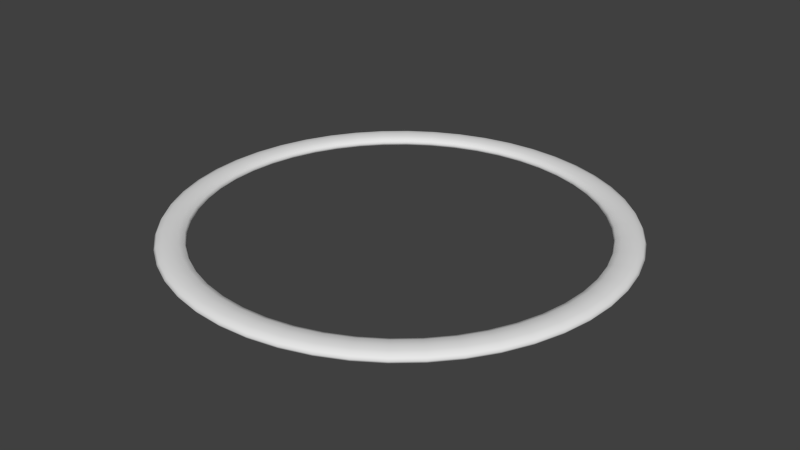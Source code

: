 # Source: checkpoint.blend  (saved by Blender 2.70.0; exported with 4.5.12 LTS)
import bpy
from mathutils import Matrix  # noqa: F401  (used for matrix-valued properties, if any)

bpy.ops.wm.read_factory_settings(use_empty=True)
scene = bpy.context.scene
scene.name = 'Scene'

# ---- collections
col_collection_1 = bpy.data.collections.new('Collection 1'); scene.collection.children.link(col_collection_1)

# ---- world
world_world = bpy.data.worlds.new('World'); scene.world = world_world
world_world.color = (0.05088, 0.05088, 0.05088)
world_world.use_sun_shadow = False
world_world.sun_shadow_jitter_overblur = 0.0
world_world.cycles.sampling_method = 'MANUAL'
world_world.cycles.sample_map_resolution = 256

# ---- meshes
me_torus_001 = bpy.data.meshes.new('Torus.001')
me_torus_001.from_pydata([(0.5082, 3.99e-07, 7.291e-10), (0.5038, 3.99e-07, 0.00665), (0.4916, 3.99e-07, 0.01152), (0.475, 3.99e-07, 0.0133), (0.4584, 3.99e-07, 0.01152), (0.4462, 3.99e-07, 0.00665), (0.4417, 3.99e-07, 7.291e-10), (0.4462, 3.99e-07, -0.00665), (0.4584, 3.99e-07, -0.01152), (0.475, 3.99e-07, -0.0133), (0.4916, 3.99e-07, -0.01152), (0.5038, 3.99e-07, -0.00665), (0.5039, 0.06634, 7.291e-10), (0.4995, 0.06576, 0.00665), (0.4874, 0.06417, 0.01152), (0.4709, 0.062, 0.0133), (0.4545, 0.05983, 0.01152), (0.4424, 0.05824, 0.00665), (0.438, 0.05766, 7.291e-10), (0.4424, 0.05824, -0.00665), (0.4545, 0.05983, -0.01152), (0.4709, 0.062, -0.0133), (0.4874, 0.06417, -0.01152), (0.4995, 0.06576, -0.00665), (0.4909, 0.1315, 7.291e-10), (0.4866, 0.1304, 0.00665), (0.4749, 0.1272, 0.01152), (0.4588, 0.1229, 0.0133), (0.4428, 0.1186, 0.01152), (0.431, 0.1155, 0.00665), (0.4267, 0.1143, 7.291e-10), (0.431, 0.1155, -0.00665), (0.4428, 0.1186, -0.01152), (0.4588, 0.1229, -0.0133), (0.4749, 0.1272, -0.01152), (0.4866, 0.1304, -0.00665), (0.4696, 0.1945, 7.291e-10), (0.4654, 0.1928, 0.00665), (0.4542, 0.1881, 0.01152), (0.4388, 0.1818, 0.0133), (0.4235, 0.1754, 0.01152), (0.4122, 0.1708, 0.00665), (0.4081, 0.1691, 7.291e-10), (0.4122, 0.1708, -0.00665), (0.4235, 0.1754, -0.01152), (0.4388, 0.1818, -0.0133), (0.4542, 0.1881, -0.01152), (0.4654, 0.1928, -0.00665), (0.4402, 0.2541, 7.291e-10), (0.4363, 0.2519, 0.00665), (0.4258, 0.2458, 0.01152), (0.4114, 0.2375, 0.0133), (0.397, 0.2292, 0.01152), (0.3864, 0.2231, 0.00665), (0.3826, 0.2209, 7.291e-10), (0.3864, 0.2231, -0.00665), (0.397, 0.2292, -0.01152), (0.4114, 0.2375, -0.0133), (0.4258, 0.2458, -0.01152), (0.4363, 0.2519, -0.00665), (0.4032, 0.3094, 7.291e-10), (0.3997, 0.3067, 0.00665), (0.39, 0.2993, 0.01152), (0.3768, 0.2892, 0.0133), (0.3637, 0.279, 0.01152), (0.354, 0.2716, 0.00665), (0.3505, 0.2689, 7.291e-10), (0.354, 0.2716, -0.00665), (0.3637, 0.279, -0.01152), (0.3768, 0.2892, -0.0133), (0.39, 0.2993, -0.01152), (0.3997, 0.3067, -0.00665), (0.3594, 0.3594, 7.291e-10), (0.3562, 0.3562, 0.00665), (0.3476, 0.3476, 0.01152), (0.3359, 0.3359, 0.0133), (0.3241, 0.3241, 0.01152), (0.3155, 0.3155, 0.00665), (0.3124, 0.3124, 7.291e-10), (0.3155, 0.3155, -0.00665), (0.3241, 0.3241, -0.01152), (0.3359, 0.3359, -0.0133), (0.3476, 0.3476, -0.01152), (0.3562, 0.3562, -0.00665), (0.3094, 0.4032, 7.291e-10), (0.3067, 0.3997, 0.00665), (0.2993, 0.39, 0.01152), (0.2892, 0.3768, 0.0133), (0.279, 0.3637, 0.01152), (0.2716, 0.354, 0.00665), (0.2689, 0.3505, 7.291e-10), (0.2716, 0.354, -0.00665), (0.279, 0.3637, -0.01152), (0.2892, 0.3768, -0.0133), (0.2993, 0.39, -0.01152), (0.3067, 0.3997, -0.00665), (0.2541, 0.4402, 7.291e-10), (0.2519, 0.4363, 0.00665), (0.2458, 0.4258, 0.01152), (0.2375, 0.4114, 0.0133), (0.2292, 0.397, 0.01152), (0.2231, 0.3864, 0.00665), (0.2209, 0.3826, 7.291e-10), (0.2231, 0.3864, -0.00665), (0.2292, 0.397, -0.01152), (0.2375, 0.4114, -0.0133), (0.2458, 0.4258, -0.01152), (0.2519, 0.4363, -0.00665), (0.1945, 0.4696, 7.291e-10), (0.1928, 0.4654, 0.00665), (0.1881, 0.4542, 0.01152), (0.1818, 0.4388, 0.0133), (0.1754, 0.4235, 0.01152), (0.1708, 0.4122, 0.00665), (0.169, 0.4081, 7.291e-10), (0.1708, 0.4122, -0.00665), (0.1754, 0.4235, -0.01152), (0.1818, 0.4388, -0.0133), (0.1881, 0.4542, -0.01152), (0.1928, 0.4654, -0.00665), (0.1315, 0.4909, 7.291e-10), (0.1304, 0.4866, 0.00665), (0.1272, 0.4749, 0.01152), (0.1229, 0.4588, 0.0133), (0.1186, 0.4428, 0.01152), (0.1155, 0.431, 0.00665), (0.1143, 0.4267, 7.291e-10), (0.1155, 0.431, -0.00665), (0.1186, 0.4428, -0.01152), (0.1229, 0.4588, -0.0133), (0.1272, 0.4749, -0.01152), (0.1304, 0.4866, -0.00665), (0.06634, 0.5039, 7.291e-10), (0.06576, 0.4995, 0.00665), (0.06417, 0.4874, 0.01152), (0.062, 0.4709, 0.0133), (0.05983, 0.4545, 0.01152), (0.05824, 0.4424, 0.00665), (0.05766, 0.438, 7.291e-10), (0.05824, 0.4424, -0.00665), (0.05983, 0.4545, -0.01152), (0.062, 0.4709, -0.0133), (0.06417, 0.4874, -0.01152), (0.06576, 0.4995, -0.00665), (-1.382e-06, 0.5083, 7.291e-10), (-1.382e-06, 0.5038, 0.00665), (-1.382e-06, 0.4916, 0.01152), (-1.382e-06, 0.475, 0.0133), (-1.36e-06, 0.4584, 0.01152), (-1.382e-06, 0.4462, 0.00665), (-1.382e-06, 0.4418, 7.291e-10), (-1.382e-06, 0.4462, -0.00665), (-1.36e-06, 0.4584, -0.01152), (-1.382e-06, 0.475, -0.0133), (-1.382e-06, 0.4916, -0.01152), (-1.382e-06, 0.5038, -0.00665), (-0.06634, 0.5039, 7.291e-10), (-0.06576, 0.4995, 0.00665), (-0.06417, 0.4874, 0.01152), (-0.062, 0.4709, 0.0133), (-0.05983, 0.4545, 0.01152), (-0.05824, 0.4424, 0.00665), (-0.05766, 0.438, 7.291e-10), (-0.05824, 0.4424, -0.00665), (-0.05983, 0.4545, -0.01152), (-0.062, 0.4709, -0.0133), (-0.06417, 0.4874, -0.01152), (-0.06576, 0.4995, -0.00665), (-0.1315, 0.4909, 7.291e-10), (-0.1304, 0.4866, 0.00665), (-0.1272, 0.4749, 0.01152), (-0.1229, 0.4588, 0.0133), (-0.1186, 0.4428, 0.01152), (-0.1155, 0.431, 0.00665), (-0.1143, 0.4267, 7.291e-10), (-0.1155, 0.431, -0.00665), (-0.1186, 0.4428, -0.01152), (-0.1229, 0.4588, -0.0133), (-0.1272, 0.4749, -0.01152), (-0.1304, 0.4866, -0.00665), (-0.1945, 0.4696, 7.291e-10), (-0.1928, 0.4654, 0.00665), (-0.1881, 0.4542, 0.01152), (-0.1818, 0.4388, 0.0133), (-0.1754, 0.4235, 0.01152), (-0.1708, 0.4122, 0.00665), (-0.1691, 0.4081, 7.291e-10), (-0.1708, 0.4122, -0.00665), (-0.1754, 0.4235, -0.01152), (-0.1818, 0.4388, -0.0133), (-0.1881, 0.4542, -0.01152), (-0.1928, 0.4654, -0.00665), (-0.2541, 0.4402, 7.291e-10), (-0.2519, 0.4363, 0.00665), (-0.2458, 0.4258, 0.01152), (-0.2375, 0.4114, 0.0133), (-0.2292, 0.397, 0.01152), (-0.2231, 0.3864, 0.00665), (-0.2209, 0.3826, 7.291e-10), (-0.2231, 0.3864, -0.00665), (-0.2292, 0.397, -0.01152), (-0.2375, 0.4114, -0.0133), (-0.2458, 0.4258, -0.01152), (-0.2519, 0.4363, -0.00665), (-0.3094, 0.4032, 7.291e-10), (-0.3067, 0.3997, 0.00665), (-0.2993, 0.39, 0.01152), (-0.2892, 0.3768, 0.0133), (-0.279, 0.3637, 0.01152), (-0.2716, 0.354, 0.00665), (-0.2689, 0.3505, 7.291e-10), (-0.2716, 0.354, -0.00665), (-0.279, 0.3637, -0.01152), (-0.2892, 0.3768, -0.0133), (-0.2993, 0.39, -0.01152), (-0.3067, 0.3997, -0.00665), (-0.3594, 0.3594, 7.291e-10), (-0.3562, 0.3562, 0.00665), (-0.3476, 0.3476, 0.01152), (-0.3359, 0.3359, 0.0133), (-0.3241, 0.3241, 0.01152), (-0.3155, 0.3155, 0.00665), (-0.3124, 0.3124, 7.291e-10), (-0.3155, 0.3155, -0.00665), (-0.3241, 0.3241, -0.01152), (-0.3359, 0.3359, -0.0133), (-0.3476, 0.3476, -0.01152), (-0.3562, 0.3562, -0.00665), (-0.4032, 0.3094, 7.291e-10), (-0.3997, 0.3067, 0.00665), (-0.39, 0.2993, 0.01152), (-0.3768, 0.2892, 0.0133), (-0.3637, 0.279, 0.01152), (-0.354, 0.2716, 0.00665), (-0.3505, 0.2689, 7.291e-10), (-0.354, 0.2716, -0.00665), (-0.3637, 0.279, -0.01152), (-0.3768, 0.2892, -0.0133), (-0.39, 0.2993, -0.01152), (-0.3997, 0.3067, -0.00665), (-0.4402, 0.2541, 7.291e-10), (-0.4363, 0.2519, 0.00665), (-0.4258, 0.2458, 0.01152), (-0.4114, 0.2375, 0.0133), (-0.397, 0.2292, 0.01152), (-0.3864, 0.2231, 0.00665), (-0.3826, 0.2209, 7.291e-10), (-0.3864, 0.2231, -0.00665), (-0.397, 0.2292, -0.01152), (-0.4114, 0.2375, -0.0133), (-0.4258, 0.2458, -0.01152), (-0.4363, 0.2519, -0.00665), (-0.4696, 0.1945, 7.291e-10), (-0.4654, 0.1928, 0.00665), (-0.4542, 0.1881, 0.01152), (-0.4388, 0.1818, 0.0133), (-0.4235, 0.1754, 0.01152), (-0.4122, 0.1708, 0.00665), (-0.4081, 0.1691, 7.291e-10), (-0.4122, 0.1708, -0.00665), (-0.4235, 0.1754, -0.01152), (-0.4388, 0.1818, -0.0133), (-0.4542, 0.1881, -0.01152), (-0.4654, 0.1928, -0.00665), (-0.4909, 0.1315, 7.291e-10), (-0.4866, 0.1304, 0.00665), (-0.4749, 0.1272, 0.01152), (-0.4588, 0.1229, 0.0133), (-0.4428, 0.1186, 0.01152), (-0.431, 0.1155, 0.00665), (-0.4267, 0.1143, 7.291e-10), (-0.431, 0.1155, -0.00665), (-0.4428, 0.1186, -0.01152), (-0.4588, 0.1229, -0.0133), (-0.4749, 0.1272, -0.01152), (-0.4866, 0.1304, -0.00665), (-0.5039, 0.06634, 7.291e-10), (-0.4995, 0.06576, 0.00665), (-0.4874, 0.06417, 0.01152), (-0.4709, 0.062, 0.0133), (-0.4545, 0.05983, 0.01152), (-0.4424, 0.05824, 0.00665), (-0.438, 0.05766, 7.291e-10), (-0.4424, 0.05824, -0.00665), (-0.4545, 0.05983, -0.01152), (-0.4709, 0.062, -0.0133), (-0.4874, 0.06417, -0.01152), (-0.4995, 0.06576, -0.00665), (-0.5083, 4.435e-07, 7.291e-10), (-0.5038, 4.431e-07, 0.00665), (-0.4916, 4.42e-07, 0.01152), (-0.475, 4.406e-07, 0.0133), (-0.4584, 4.391e-07, 0.01152), (-0.4462, 4.381e-07, 0.00665), (-0.4418, 4.377e-07, 7.291e-10), (-0.4462, 4.381e-07, -0.00665), (-0.4584, 4.391e-07, -0.01152), (-0.475, 4.406e-07, -0.0133), (-0.4916, 4.42e-07, -0.01152), (-0.5038, 4.431e-07, -0.00665), (-0.5039, -0.06634, 7.291e-10), (-0.4995, -0.06576, 0.00665), (-0.4874, -0.06417, 0.01152), (-0.4709, -0.062, 0.0133), (-0.4545, -0.05983, 0.01152), (-0.4424, -0.05824, 0.00665), (-0.438, -0.05766, 7.291e-10), (-0.4424, -0.05824, -0.00665), (-0.4545, -0.05983, -0.01152), (-0.4709, -0.062, -0.0133), (-0.4874, -0.06417, -0.01152), (-0.4995, -0.06576, -0.00665), (-0.4909, -0.1315, 7.291e-10), (-0.4866, -0.1304, 0.00665), (-0.4749, -0.1272, 0.01152), (-0.4588, -0.1229, 0.0133), (-0.4428, -0.1186, 0.01152), (-0.431, -0.1155, 0.00665), (-0.4267, -0.1143, 7.291e-10), (-0.431, -0.1155, -0.00665), (-0.4428, -0.1186, -0.01152), (-0.4588, -0.1229, -0.0133), (-0.4749, -0.1272, -0.01152), (-0.4866, -0.1304, -0.00665), (-0.4696, -0.1945, 7.291e-10), (-0.4654, -0.1928, 0.00665), (-0.4542, -0.1881, 0.01152), (-0.4388, -0.1818, 0.0133), (-0.4235, -0.1754, 0.01152), (-0.4122, -0.1708, 0.00665), (-0.4081, -0.169, 7.291e-10), (-0.4122, -0.1708, -0.00665), (-0.4235, -0.1754, -0.01152), (-0.4388, -0.1818, -0.0133), (-0.4542, -0.1881, -0.01152), (-0.4654, -0.1928, -0.00665), (-0.4402, -0.2541, 7.291e-10), (-0.4363, -0.2519, 0.00665), (-0.4258, -0.2458, 0.01152), (-0.4114, -0.2375, 0.0133), (-0.397, -0.2292, 0.01152), (-0.3864, -0.2231, 0.00665), (-0.3826, -0.2209, 7.291e-10), (-0.3864, -0.2231, -0.00665), (-0.397, -0.2292, -0.01152), (-0.4114, -0.2375, -0.0133), (-0.4258, -0.2458, -0.01152), (-0.4363, -0.2519, -0.00665), (-0.4032, -0.3094, 7.291e-10), (-0.3997, -0.3067, 0.00665), (-0.39, -0.2993, 0.01152), (-0.3768, -0.2892, 0.0133), (-0.3637, -0.279, 0.01152), (-0.354, -0.2716, 0.00665), (-0.3505, -0.2689, 7.291e-10), (-0.354, -0.2716, -0.00665), (-0.3637, -0.279, -0.01152), (-0.3768, -0.2892, -0.0133), (-0.39, -0.2993, -0.01152), (-0.3997, -0.3067, -0.00665), (-0.3594, -0.3594, 7.291e-10), (-0.3562, -0.3562, 0.00665), (-0.3476, -0.3476, 0.01152), (-0.3359, -0.3359, 0.0133), (-0.3241, -0.3241, 0.01152), (-0.3155, -0.3155, 0.00665), (-0.3124, -0.3124, 7.291e-10), (-0.3155, -0.3155, -0.00665), (-0.3241, -0.3241, -0.01152), (-0.3359, -0.3359, -0.0133), (-0.3476, -0.3476, -0.01152), (-0.3562, -0.3562, -0.00665), (-0.3094, -0.4032, 7.291e-10), (-0.3067, -0.3997, 0.00665), (-0.2993, -0.39, 0.01152), (-0.2892, -0.3768, 0.0133), (-0.279, -0.3637, 0.01152), (-0.2716, -0.354, 0.00665), (-0.2689, -0.3505, 7.291e-10), (-0.2716, -0.354, -0.00665), (-0.279, -0.3637, -0.01152), (-0.2892, -0.3768, -0.0133), (-0.2993, -0.39, -0.01152), (-0.3067, -0.3997, -0.00665), (-0.2541, -0.4402, 7.291e-10), (-0.2519, -0.4363, 0.00665), (-0.2458, -0.4258, 0.01152), (-0.2375, -0.4114, 0.0133), (-0.2292, -0.397, 0.01152), (-0.2231, -0.3864, 0.00665), (-0.2209, -0.3826, 7.291e-10), (-0.2231, -0.3864, -0.00665), (-0.2292, -0.397, -0.01152), (-0.2375, -0.4114, -0.0133), (-0.2458, -0.4258, -0.01152), (-0.2519, -0.4363, -0.00665), (-0.1945, -0.4696, 7.291e-10), (-0.1928, -0.4654, 0.00665), (-0.1881, -0.4542, 0.01152), (-0.1818, -0.4388, 0.0133), (-0.1754, -0.4235, 0.01152), (-0.1708, -0.4122, 0.00665), (-0.1691, -0.4081, 7.291e-10), (-0.1708, -0.4122, -0.00665), (-0.1754, -0.4235, -0.01152), (-0.1818, -0.4388, -0.0133), (-0.1881, -0.4542, -0.01152), (-0.1928, -0.4654, -0.00665), (-0.1315, -0.4909, 7.291e-10), (-0.1304, -0.4866, 0.00665), (-0.1272, -0.4749, 0.01152), (-0.1229, -0.4588, 0.0133), (-0.1186, -0.4428, 0.01152), (-0.1155, -0.431, 0.00665), (-0.1143, -0.4267, 7.291e-10), (-0.1155, -0.431, -0.00665), (-0.1186, -0.4428, -0.01152), (-0.1229, -0.4588, -0.0133), (-0.1272, -0.4749, -0.01152), (-0.1304, -0.4866, -0.00665), (-0.06634, -0.5039, 7.291e-10), (-0.06576, -0.4995, 0.00665), (-0.06417, -0.4874, 0.01152), (-0.062, -0.4709, 0.0133), (-0.05983, -0.4545, 0.01152), (-0.05824, -0.4424, 0.00665), (-0.05766, -0.438, 7.291e-10), (-0.05824, -0.4424, -0.00665), (-0.05983, -0.4545, -0.01152), (-0.062, -0.4709, -0.0133), (-0.06417, -0.4874, -0.01152), (-0.06576, -0.4995, -0.00665), (-1.382e-06, -0.5082, 7.291e-10), (-1.382e-06, -0.5038, 0.00665), (-1.382e-06, -0.4916, 0.01152), (-1.382e-06, -0.475, 0.0133), (-1.36e-06, -0.4584, 0.01152), (-1.382e-06, -0.4462, 0.00665), (-1.382e-06, -0.4417, 7.291e-10), (-1.382e-06, -0.4462, -0.00665), (-1.36e-06, -0.4584, -0.01152), (-1.382e-06, -0.475, -0.0133), (-1.382e-06, -0.4916, -0.01152), (-1.382e-06, -0.5038, -0.00665), (0.06634, -0.5039, 7.291e-10), (0.06576, -0.4995, 0.00665), (0.06417, -0.4874, 0.01152), (0.062, -0.4709, 0.0133), (0.05983, -0.4545, 0.01152), (0.05824, -0.4424, 0.00665), (0.05766, -0.438, 7.291e-10), (0.05824, -0.4424, -0.00665), (0.05983, -0.4545, -0.01152), (0.062, -0.4709, -0.0133), (0.06417, -0.4874, -0.01152), (0.06576, -0.4995, -0.00665), (0.1315, -0.4909, 7.291e-10), (0.1304, -0.4866, 0.00665), (0.1272, -0.4749, 0.01152), (0.1229, -0.4588, 0.0133), (0.1186, -0.4428, 0.01152), (0.1155, -0.431, 0.00665), (0.1143, -0.4267, 7.291e-10), (0.1155, -0.431, -0.00665), (0.1186, -0.4428, -0.01152), (0.1229, -0.4588, -0.0133), (0.1272, -0.4749, -0.01152), (0.1304, -0.4866, -0.00665), (0.1945, -0.4696, 7.291e-10), (0.1928, -0.4654, 0.00665), (0.1881, -0.4542, 0.01152), (0.1818, -0.4388, 0.0133), (0.1754, -0.4235, 0.01152), (0.1708, -0.4122, 0.00665), (0.169, -0.4081, 7.291e-10), (0.1708, -0.4122, -0.00665), (0.1754, -0.4235, -0.01152), (0.1818, -0.4388, -0.0133), (0.1881, -0.4542, -0.01152), (0.1928, -0.4654, -0.00665), (0.2541, -0.4402, 7.291e-10), (0.2519, -0.4363, 0.00665), (0.2458, -0.4258, 0.01152), (0.2375, -0.4114, 0.0133), (0.2292, -0.397, 0.01152), (0.2231, -0.3864, 0.00665), (0.2209, -0.3826, 7.291e-10), (0.2231, -0.3864, -0.00665), (0.2292, -0.397, -0.01152), (0.2375, -0.4114, -0.0133), (0.2458, -0.4258, -0.01152), (0.2519, -0.4363, -0.00665), (0.3094, -0.4032, 7.291e-10), (0.3067, -0.3997, 0.00665), (0.2993, -0.39, 0.01152), (0.2892, -0.3768, 0.0133), (0.279, -0.3637, 0.01152), (0.2716, -0.354, 0.00665), (0.2689, -0.3505, 7.291e-10), (0.2716, -0.354, -0.00665), (0.279, -0.3637, -0.01152), (0.2892, -0.3768, -0.0133), (0.2993, -0.39, -0.01152), (0.3067, -0.3997, -0.00665), (0.3594, -0.3594, 7.291e-10), (0.3562, -0.3562, 0.00665), (0.3476, -0.3476, 0.01152), (0.3359, -0.3359, 0.0133), (0.3241, -0.3241, 0.01152), (0.3155, -0.3155, 0.00665), (0.3124, -0.3124, 7.291e-10), (0.3155, -0.3155, -0.00665), (0.3241, -0.3241, -0.01152), (0.3359, -0.3359, -0.0133), (0.3476, -0.3476, -0.01152), (0.3562, -0.3562, -0.00665), (0.4032, -0.3094, 7.291e-10), (0.3997, -0.3067, 0.00665), (0.39, -0.2993, 0.01152), (0.3768, -0.2892, 0.0133), (0.3637, -0.279, 0.01152), (0.354, -0.2716, 0.00665), (0.3505, -0.2689, 7.291e-10), (0.354, -0.2716, -0.00665), (0.3637, -0.279, -0.01152), (0.3768, -0.2892, -0.0133), (0.39, -0.2993, -0.01152), (0.3997, -0.3067, -0.00665), (0.4402, -0.2541, 7.291e-10), (0.4363, -0.2519, 0.00665), (0.4258, -0.2458, 0.01152), (0.4114, -0.2375, 0.0133), (0.397, -0.2292, 0.01152), (0.3864, -0.2231, 0.00665), (0.3826, -0.2209, 7.291e-10), (0.3864, -0.2231, -0.00665), (0.397, -0.2292, -0.01152), (0.4114, -0.2375, -0.0133), (0.4258, -0.2458, -0.01152), (0.4363, -0.2519, -0.00665), (0.4696, -0.1945, 7.291e-10), (0.4654, -0.1928, 0.00665), (0.4542, -0.1881, 0.01152), (0.4388, -0.1818, 0.0133), (0.4235, -0.1754, 0.01152), (0.4122, -0.1708, 0.00665), (0.4081, -0.1691, 7.291e-10), (0.4122, -0.1708, -0.00665), (0.4235, -0.1754, -0.01152), (0.4388, -0.1818, -0.0133), (0.4542, -0.1881, -0.01152), (0.4654, -0.1928, -0.00665), (0.4909, -0.1315, 7.291e-10), (0.4866, -0.1304, 0.00665), (0.4749, -0.1272, 0.01152), (0.4588, -0.1229, 0.0133), (0.4428, -0.1186, 0.01152), (0.431, -0.1155, 0.00665), (0.4267, -0.1143, 7.291e-10), (0.431, -0.1155, -0.00665), (0.4428, -0.1186, -0.01152), (0.4588, -0.1229, -0.0133), (0.4749, -0.1272, -0.01152), (0.4866, -0.1304, -0.00665), (0.5039, -0.06634, 7.291e-10), (0.4995, -0.06576, 0.00665), (0.4874, -0.06417, 0.01152), (0.4709, -0.062, 0.0133), (0.4545, -0.05983, 0.01152), (0.4424, -0.05824, 0.00665), (0.438, -0.05766, 7.291e-10), (0.4424, -0.05824, -0.00665), (0.4545, -0.05983, -0.01152), (0.4709, -0.062, -0.0133), (0.4874, -0.06417, -0.01152), (0.4995, -0.06576, -0.00665)], [], [(0, 12, 13, 1), (1, 13, 14, 2), (2, 14, 15, 3), (3, 15, 16, 4), (4, 16, 17, 5), (5, 17, 18, 6), (6, 18, 19, 7), (7, 19, 20, 8), (8, 20, 21, 9), (9, 21, 22, 10), (10, 22, 23, 11), (0, 11, 23, 12), (12, 24, 25, 13), (13, 25, 26, 14), (14, 26, 27, 15), (15, 27, 28, 16), (16, 28, 29, 17), (17, 29, 30, 18), (18, 30, 31, 19), (19, 31, 32, 20), (20, 32, 33, 21), (21, 33, 34, 22), (22, 34, 35, 23), (23, 35, 24, 12), (24, 36, 37, 25), (25, 37, 38, 26), (26, 38, 39, 27), (27, 39, 40, 28), (28, 40, 41, 29), (29, 41, 42, 30), (30, 42, 43, 31), (31, 43, 44, 32), (32, 44, 45, 33), (33, 45, 46, 34), (34, 46, 47, 35), (35, 47, 36, 24), (36, 48, 49, 37), (37, 49, 50, 38), (38, 50, 51, 39), (39, 51, 52, 40), (40, 52, 53, 41), (41, 53, 54, 42), (42, 54, 55, 43), (43, 55, 56, 44), (44, 56, 57, 45), (45, 57, 58, 46), (46, 58, 59, 47), (47, 59, 48, 36), (48, 60, 61, 49), (49, 61, 62, 50), (50, 62, 63, 51), (51, 63, 64, 52), (52, 64, 65, 53), (53, 65, 66, 54), (54, 66, 67, 55), (55, 67, 68, 56), (56, 68, 69, 57), (57, 69, 70, 58), (58, 70, 71, 59), (59, 71, 60, 48), (60, 72, 73, 61), (61, 73, 74, 62), (62, 74, 75, 63), (63, 75, 76, 64), (64, 76, 77, 65), (65, 77, 78, 66), (66, 78, 79, 67), (67, 79, 80, 68), (68, 80, 81, 69), (69, 81, 82, 70), (70, 82, 83, 71), (71, 83, 72, 60), (72, 84, 85, 73), (73, 85, 86, 74), (74, 86, 87, 75), (75, 87, 88, 76), (76, 88, 89, 77), (77, 89, 90, 78), (78, 90, 91, 79), (79, 91, 92, 80), (80, 92, 93, 81), (81, 93, 94, 82), (82, 94, 95, 83), (83, 95, 84, 72), (84, 96, 97, 85), (85, 97, 98, 86), (86, 98, 99, 87), (87, 99, 100, 88), (88, 100, 101, 89), (89, 101, 102, 90), (90, 102, 103, 91), (91, 103, 104, 92), (92, 104, 105, 93), (93, 105, 106, 94), (94, 106, 107, 95), (95, 107, 96, 84), (96, 108, 109, 97), (97, 109, 110, 98), (98, 110, 111, 99), (99, 111, 112, 100), (100, 112, 113, 101), (101, 113, 114, 102), (102, 114, 115, 103), (103, 115, 116, 104), (104, 116, 117, 105), (105, 117, 118, 106), (106, 118, 119, 107), (107, 119, 108, 96), (108, 120, 121, 109), (109, 121, 122, 110), (110, 122, 123, 111), (111, 123, 124, 112), (112, 124, 125, 113), (113, 125, 126, 114), (114, 126, 127, 115), (115, 127, 128, 116), (116, 128, 129, 117), (117, 129, 130, 118), (118, 130, 131, 119), (119, 131, 120, 108), (120, 132, 133, 121), (121, 133, 134, 122), (122, 134, 135, 123), (123, 135, 136, 124), (124, 136, 137, 125), (125, 137, 138, 126), (126, 138, 139, 127), (127, 139, 140, 128), (128, 140, 141, 129), (129, 141, 142, 130), (130, 142, 143, 131), (131, 143, 132, 120), (132, 144, 145, 133), (133, 145, 146, 134), (134, 146, 147, 135), (135, 147, 148, 136), (136, 148, 149, 137), (137, 149, 150, 138), (138, 150, 151, 139), (139, 151, 152, 140), (140, 152, 153, 141), (141, 153, 154, 142), (142, 154, 155, 143), (143, 155, 144, 132), (144, 156, 157, 145), (145, 157, 158, 146), (146, 158, 159, 147), (147, 159, 160, 148), (148, 160, 161, 149), (149, 161, 162, 150), (150, 162, 163, 151), (151, 163, 164, 152), (152, 164, 165, 153), (153, 165, 166, 154), (154, 166, 167, 155), (155, 167, 156, 144), (156, 168, 169, 157), (157, 169, 170, 158), (158, 170, 171, 159), (159, 171, 172, 160), (160, 172, 173, 161), (161, 173, 174, 162), (162, 174, 175, 163), (163, 175, 176, 164), (164, 176, 177, 165), (165, 177, 178, 166), (166, 178, 179, 167), (167, 179, 168, 156), (168, 180, 181, 169), (169, 181, 182, 170), (170, 182, 183, 171), (171, 183, 184, 172), (172, 184, 185, 173), (173, 185, 186, 174), (174, 186, 187, 175), (175, 187, 188, 176), (176, 188, 189, 177), (177, 189, 190, 178), (178, 190, 191, 179), (179, 191, 180, 168), (180, 192, 193, 181), (181, 193, 194, 182), (182, 194, 195, 183), (183, 195, 196, 184), (184, 196, 197, 185), (185, 197, 198, 186), (186, 198, 199, 187), (187, 199, 200, 188), (188, 200, 201, 189), (189, 201, 202, 190), (190, 202, 203, 191), (191, 203, 192, 180), (192, 204, 205, 193), (193, 205, 206, 194), (194, 206, 207, 195), (195, 207, 208, 196), (196, 208, 209, 197), (197, 209, 210, 198), (198, 210, 211, 199), (199, 211, 212, 200), (200, 212, 213, 201), (201, 213, 214, 202), (202, 214, 215, 203), (203, 215, 204, 192), (204, 216, 217, 205), (205, 217, 218, 206), (206, 218, 219, 207), (207, 219, 220, 208), (208, 220, 221, 209), (209, 221, 222, 210), (210, 222, 223, 211), (211, 223, 224, 212), (212, 224, 225, 213), (213, 225, 226, 214), (214, 226, 227, 215), (215, 227, 216, 204), (216, 228, 229, 217), (217, 229, 230, 218), (218, 230, 231, 219), (219, 231, 232, 220), (220, 232, 233, 221), (221, 233, 234, 222), (222, 234, 235, 223), (223, 235, 236, 224), (224, 236, 237, 225), (225, 237, 238, 226), (226, 238, 239, 227), (227, 239, 228, 216), (228, 240, 241, 229), (229, 241, 242, 230), (230, 242, 243, 231), (231, 243, 244, 232), (232, 244, 245, 233), (233, 245, 246, 234), (234, 246, 247, 235), (235, 247, 248, 236), (236, 248, 249, 237), (237, 249, 250, 238), (238, 250, 251, 239), (239, 251, 240, 228), (240, 252, 253, 241), (241, 253, 254, 242), (242, 254, 255, 243), (243, 255, 256, 244), (244, 256, 257, 245), (245, 257, 258, 246), (246, 258, 259, 247), (247, 259, 260, 248), (248, 260, 261, 249), (249, 261, 262, 250), (250, 262, 263, 251), (251, 263, 252, 240), (252, 264, 265, 253), (253, 265, 266, 254), (254, 266, 267, 255), (255, 267, 268, 256), (256, 268, 269, 257), (257, 269, 270, 258), (258, 270, 271, 259), (259, 271, 272, 260), (260, 272, 273, 261), (261, 273, 274, 262), (262, 274, 275, 263), (263, 275, 264, 252), (264, 276, 277, 265), (265, 277, 278, 266), (266, 278, 279, 267), (267, 279, 280, 268), (268, 280, 281, 269), (269, 281, 282, 270), (270, 282, 283, 271), (271, 283, 284, 272), (272, 284, 285, 273), (273, 285, 286, 274), (274, 286, 287, 275), (275, 287, 276, 264), (276, 288, 289, 277), (277, 289, 290, 278), (278, 290, 291, 279), (279, 291, 292, 280), (280, 292, 293, 281), (281, 293, 294, 282), (282, 294, 295, 283), (283, 295, 296, 284), (284, 296, 297, 285), (285, 297, 298, 286), (286, 298, 299, 287), (287, 299, 288, 276), (288, 300, 301, 289), (289, 301, 302, 290), (290, 302, 303, 291), (291, 303, 304, 292), (292, 304, 305, 293), (293, 305, 306, 294), (294, 306, 307, 295), (295, 307, 308, 296), (296, 308, 309, 297), (297, 309, 310, 298), (298, 310, 311, 299), (299, 311, 300, 288), (300, 312, 313, 301), (301, 313, 314, 302), (302, 314, 315, 303), (303, 315, 316, 304), (304, 316, 317, 305), (305, 317, 318, 306), (306, 318, 319, 307), (307, 319, 320, 308), (308, 320, 321, 309), (309, 321, 322, 310), (310, 322, 323, 311), (311, 323, 312, 300), (312, 324, 325, 313), (313, 325, 326, 314), (314, 326, 327, 315), (315, 327, 328, 316), (316, 328, 329, 317), (317, 329, 330, 318), (318, 330, 331, 319), (319, 331, 332, 320), (320, 332, 333, 321), (321, 333, 334, 322), (322, 334, 335, 323), (323, 335, 324, 312), (324, 336, 337, 325), (325, 337, 338, 326), (326, 338, 339, 327), (327, 339, 340, 328), (328, 340, 341, 329), (329, 341, 342, 330), (330, 342, 343, 331), (331, 343, 344, 332), (332, 344, 345, 333), (333, 345, 346, 334), (334, 346, 347, 335), (335, 347, 336, 324), (336, 348, 349, 337), (337, 349, 350, 338), (338, 350, 351, 339), (339, 351, 352, 340), (340, 352, 353, 341), (341, 353, 354, 342), (342, 354, 355, 343), (343, 355, 356, 344), (344, 356, 357, 345), (345, 357, 358, 346), (346, 358, 359, 347), (347, 359, 348, 336), (348, 360, 361, 349), (349, 361, 362, 350), (350, 362, 363, 351), (351, 363, 364, 352), (352, 364, 365, 353), (353, 365, 366, 354), (354, 366, 367, 355), (355, 367, 368, 356), (356, 368, 369, 357), (357, 369, 370, 358), (358, 370, 371, 359), (359, 371, 360, 348), (360, 372, 373, 361), (361, 373, 374, 362), (362, 374, 375, 363), (363, 375, 376, 364), (364, 376, 377, 365), (365, 377, 378, 366), (366, 378, 379, 367), (367, 379, 380, 368), (368, 380, 381, 369), (369, 381, 382, 370), (370, 382, 383, 371), (371, 383, 372, 360), (372, 384, 385, 373), (373, 385, 386, 374), (374, 386, 387, 375), (375, 387, 388, 376), (376, 388, 389, 377), (377, 389, 390, 378), (378, 390, 391, 379), (379, 391, 392, 380), (380, 392, 393, 381), (381, 393, 394, 382), (382, 394, 395, 383), (383, 395, 384, 372), (384, 396, 397, 385), (385, 397, 398, 386), (386, 398, 399, 387), (387, 399, 400, 388), (388, 400, 401, 389), (389, 401, 402, 390), (390, 402, 403, 391), (391, 403, 404, 392), (392, 404, 405, 393), (393, 405, 406, 394), (394, 406, 407, 395), (395, 407, 396, 384), (396, 408, 409, 397), (397, 409, 410, 398), (398, 410, 411, 399), (399, 411, 412, 400), (400, 412, 413, 401), (401, 413, 414, 402), (402, 414, 415, 403), (403, 415, 416, 404), (404, 416, 417, 405), (405, 417, 418, 406), (406, 418, 419, 407), (407, 419, 408, 396), (408, 420, 421, 409), (409, 421, 422, 410), (410, 422, 423, 411), (411, 423, 424, 412), (412, 424, 425, 413), (413, 425, 426, 414), (414, 426, 427, 415), (415, 427, 428, 416), (416, 428, 429, 417), (417, 429, 430, 418), (418, 430, 431, 419), (419, 431, 420, 408), (420, 432, 433, 421), (421, 433, 434, 422), (422, 434, 435, 423), (423, 435, 436, 424), (424, 436, 437, 425), (425, 437, 438, 426), (426, 438, 439, 427), (427, 439, 440, 428), (428, 440, 441, 429), (429, 441, 442, 430), (430, 442, 443, 431), (431, 443, 432, 420), (432, 444, 445, 433), (433, 445, 446, 434), (434, 446, 447, 435), (435, 447, 448, 436), (436, 448, 449, 437), (437, 449, 450, 438), (438, 450, 451, 439), (439, 451, 452, 440), (440, 452, 453, 441), (441, 453, 454, 442), (442, 454, 455, 443), (443, 455, 444, 432), (444, 456, 457, 445), (445, 457, 458, 446), (446, 458, 459, 447), (447, 459, 460, 448), (448, 460, 461, 449), (449, 461, 462, 450), (450, 462, 463, 451), (451, 463, 464, 452), (452, 464, 465, 453), (453, 465, 466, 454), (454, 466, 467, 455), (455, 467, 456, 444), (456, 468, 469, 457), (457, 469, 470, 458), (458, 470, 471, 459), (459, 471, 472, 460), (460, 472, 473, 461), (461, 473, 474, 462), (462, 474, 475, 463), (463, 475, 476, 464), (464, 476, 477, 465), (465, 477, 478, 466), (466, 478, 479, 467), (467, 479, 468, 456), (468, 480, 481, 469), (469, 481, 482, 470), (470, 482, 483, 471), (471, 483, 484, 472), (472, 484, 485, 473), (473, 485, 486, 474), (474, 486, 487, 475), (475, 487, 488, 476), (476, 488, 489, 477), (477, 489, 490, 478), (478, 490, 491, 479), (479, 491, 480, 468), (480, 492, 493, 481), (481, 493, 494, 482), (482, 494, 495, 483), (483, 495, 496, 484), (484, 496, 497, 485), (485, 497, 498, 486), (486, 498, 499, 487), (487, 499, 500, 488), (488, 500, 501, 489), (489, 501, 502, 490), (490, 502, 503, 491), (491, 503, 492, 480), (492, 504, 505, 493), (493, 505, 506, 494), (494, 506, 507, 495), (495, 507, 508, 496), (496, 508, 509, 497), (497, 509, 510, 498), (498, 510, 511, 499), (499, 511, 512, 500), (500, 512, 513, 501), (501, 513, 514, 502), (502, 514, 515, 503), (503, 515, 504, 492), (504, 516, 517, 505), (505, 517, 518, 506), (506, 518, 519, 507), (507, 519, 520, 508), (508, 520, 521, 509), (509, 521, 522, 510), (510, 522, 523, 511), (511, 523, 524, 512), (512, 524, 525, 513), (513, 525, 526, 514), (514, 526, 527, 515), (515, 527, 516, 504), (516, 528, 529, 517), (517, 529, 530, 518), (518, 530, 531, 519), (519, 531, 532, 520), (520, 532, 533, 521), (521, 533, 534, 522), (522, 534, 535, 523), (523, 535, 536, 524), (524, 536, 537, 525), (525, 537, 538, 526), (526, 538, 539, 527), (527, 539, 528, 516), (528, 540, 541, 529), (529, 541, 542, 530), (530, 542, 543, 531), (531, 543, 544, 532), (532, 544, 545, 533), (533, 545, 546, 534), (534, 546, 547, 535), (535, 547, 548, 536), (536, 548, 549, 537), (537, 549, 550, 538), (538, 550, 551, 539), (539, 551, 540, 528), (540, 552, 553, 541), (541, 553, 554, 542), (542, 554, 555, 543), (543, 555, 556, 544), (544, 556, 557, 545), (545, 557, 558, 546), (546, 558, 559, 547), (547, 559, 560, 548), (548, 560, 561, 549), (549, 561, 562, 550), (550, 562, 563, 551), (551, 563, 552, 540), (552, 564, 565, 553), (553, 565, 566, 554), (554, 566, 567, 555), (555, 567, 568, 556), (556, 568, 569, 557), (557, 569, 570, 558), (558, 570, 571, 559), (559, 571, 572, 560), (560, 572, 573, 561), (561, 573, 574, 562), (562, 574, 575, 563), (563, 575, 564, 552), (564, 0, 1, 565), (565, 1, 2, 566), (566, 2, 3, 567), (567, 3, 4, 568), (568, 4, 5, 569), (569, 5, 6, 570), (570, 6, 7, 571), (571, 7, 8, 572), (572, 8, 9, 573), (573, 9, 10, 574), (574, 10, 11, 575), (575, 11, 0, 564)])
me_torus_001.polygons.foreach_set('use_smooth', [True] * 576)
_uv = me_torus_001.uv_layers.new(name='UVMap')
_uv.uv.foreach_set('vector', [0.2784, 1.051, 0.3389, 1.026, 0.3403, 1.03, 0.2803, 1.055, 0.2803, 1.055, 0.3403, 1.03, 0.3442, 1.041, 0.2856, 1.065, 0.2856, 1.065, 0.3442, 1.041, 0.3495, 1.057, 0.2929, 1.08, 0.2929, 1.08, 0.3495, 1.057, 0.3547, 1.072, 0.3001, 1.095, 0.3001, 1.095, 0.3547, 1.072, 0.3586, 1.083, 0.3054, 1.105, 0.3054, 1.105, 0.3586, 1.083, 0.36, 1.088, 0.3074, 1.109, 0.36, 0.0876, 0.3074, 0.1094, 0.3054, 0.1055, 0.3586, 0.08344, 0.3586, 0.08344, 0.3054, 0.1055, 0.3001, 0.0947, 0.3547, 0.07208, 0.3547, 0.07208, 0.3001, 0.0947, 0.2929, 0.08, 0.3495, 0.05656, 0.3495, 0.05656, 0.2929, 0.08, 0.2856, 0.0653, 0.3442, 0.04104, 0.3442, 0.04104, 0.2856, 0.0653, 0.2803, 0.05454, 0.3403, 0.02968, 0.3389, 0.02552, 0.3403, 0.02968, 0.2803, 0.05454, 0.2784, 0.0506, 0.3389, 1.026, 0.4022, 1.009, 0.4031, 1.013, 0.3403, 1.03, 0.3403, 1.03, 0.4031, 1.013, 0.4054, 1.025, 0.3442, 1.041, 0.3442, 1.041, 0.4054, 1.025, 0.4086, 1.041, 0.3495, 1.057, 0.3495, 1.057, 0.4086, 1.041, 0.4118, 1.057, 0.3547, 1.072, 0.3547, 1.072, 0.4118, 1.057, 0.4142, 1.069, 0.3586, 1.083, 0.3586, 1.083, 0.4142, 1.069, 0.415, 1.073, 0.36, 1.088, 0.3074, 0.1094, 0.258, 0.1379, 0.2556, 0.1342, 0.3054, 0.1055, 0.3054, 0.1055, 0.2556, 0.1342, 0.2489, 0.1243, 0.3001, 0.0947, 0.3001, 0.0947, 0.2489, 0.1243, 0.2398, 0.1106, 0.2929, 0.08, 0.2929, 0.08, 0.2398, 0.1106, 0.2307, 0.097, 0.2856, 0.0653, 0.2856, 0.0653, 0.2307, 0.097, 0.2241, 0.08702, 0.2803, 0.05454, 0.2803, 0.05454, 0.2241, 0.08702, 0.2216, 0.08337, 0.2784, 0.0506, 0.4022, 1.009, 0.4672, 1.0, 0.4675, 1.004, 0.4031, 1.013, 0.4031, 1.013, 0.4675, 1.004, 0.4683, 1.016, 0.4054, 1.025, 0.4054, 1.025, 0.4683, 1.016, 0.4694, 1.033, 0.4086, 1.041, 0.4086, 1.041, 0.4694, 1.033, 0.4704, 1.049, 0.4118, 1.057, 0.4118, 1.057, 0.4704, 1.049, 0.4712, 1.061, 0.4142, 1.069, 0.4142, 1.069, 0.4712, 1.061, 0.4715, 1.065, 0.415, 1.073, 0.258, 0.1379, 0.2128, 0.1726, 0.21, 0.1693, 0.2556, 0.1342, 0.2556, 0.1342, 0.21, 0.1693, 0.202, 0.1602, 0.2489, 0.1243, 0.2489, 0.1243, 0.202, 0.1602, 0.1912, 0.1479, 0.2398, 0.1106, 0.2398, 0.1106, 0.1912, 0.1479, 0.1804, 0.1356, 0.2307, 0.097, 0.2307, 0.097, 0.1804, 0.1356, 0.1725, 0.1266, 0.2241, 0.08702, 0.2241, 0.08702, 0.1725, 0.1266, 0.1696, 0.1233, 0.2216, 0.08337, 0.4672, 1.0, 0.5328, 1.0, 0.5325, 1.004, 0.4675, 1.004, 0.4675, 1.004, 0.5325, 1.004, 0.5317, 1.016, 0.4683, 1.016, 0.4683, 1.016, 0.5317, 1.016, 0.5306, 1.033, 0.4694, 1.033, 0.4694, 1.033, 0.5306, 1.033, 0.5296, 1.049, 0.4704, 1.049, 0.4704, 1.049, 0.5296, 1.049, 0.5288, 1.061, 0.4712, 1.061, 0.4712, 1.061, 0.5288, 1.061, 0.5285, 1.065, 0.4715, 1.065, 0.2128, 0.1726, 0.1726, 0.2128, 0.1693, 0.21, 0.21, 0.1693, 0.21, 0.1693, 0.1693, 0.21, 0.1602, 0.202, 0.202, 0.1602, 0.202, 0.1602, 0.1602, 0.202, 0.1479, 0.1912, 0.1912, 0.1479, 0.1912, 0.1479, 0.1479, 0.1912, 0.1356, 0.1804, 0.1804, 0.1356, 0.1804, 0.1356, 0.1356, 0.1804, 0.1266, 0.1725, 0.1725, 0.1266, 0.1725, 0.1266, 0.1266, 0.1725, 0.1233, 0.1696, 0.1696, 0.1233, 0.5328, 1.0, 0.5978, 1.009, 0.5969, 1.013, 0.5325, 1.004, 0.5325, 1.004, 0.5969, 1.013, 0.5946, 1.025, 0.5317, 1.016, 0.5317, 1.016, 0.5946, 1.025, 0.5914, 1.041, 0.5306, 1.033, 0.5306, 1.033, 0.5914, 1.041, 0.5882, 1.057, 0.5296, 1.049, 0.5296, 1.049, 0.5882, 1.057, 0.5858, 1.069, 0.5288, 1.061, 0.5288, 1.061, 0.5858, 1.069, 0.585, 1.073, 0.5285, 1.065, 0.1726, 0.2128, 0.1379, 0.258, 0.1342, 0.2556, 0.1693, 0.21, 0.1693, 0.21, 0.1342, 0.2556, 0.1243, 0.2489, 0.1602, 0.202, 0.1602, 0.202, 0.1243, 0.2489, 0.1106, 0.2398, 0.1479, 0.1912, 0.1479, 0.1912, 0.1106, 0.2398, 0.097, 0.2307, 0.1356, 0.1804, 0.1356, 0.1804, 0.097, 0.2307, 0.08702, 0.2241, 0.1266, 0.1725, 0.1266, 0.1725, 0.08702, 0.2241, 0.08337, 0.2216, 0.1233, 0.1696, 0.5978, 1.009, 0.6611, 1.026, 0.6597, 1.03, 0.5969, 1.013, 0.5969, 1.013, 0.6597, 1.03, 0.6558, 1.041, 0.5946, 1.025, 0.5946, 1.025, 0.6558, 1.041, 0.6505, 1.057, 0.5914, 1.041, 0.5914, 1.041, 0.6505, 1.057, 0.6453, 1.072, 0.5882, 1.057, 0.5882, 1.057, 0.6453, 1.072, 0.6414, 1.083, 0.5858, 1.069, 0.5858, 1.069, 0.6414, 1.083, 0.64, 1.088, 0.585, 1.073, 0.1379, 0.258, 0.1094, 0.3074, 0.1055, 0.3054, 0.1342, 0.2556, 0.1342, 0.2556, 0.1055, 0.3054, 0.0947, 0.3001, 0.1243, 0.2489, 0.1243, 0.2489, 0.0947, 0.3001, 0.08, 0.2929, 0.1106, 0.2398, 0.1106, 0.2398, 0.08, 0.2929, 0.0653, 0.2856, 0.097, 0.2307, 0.097, 0.2307, 0.0653, 0.2856, 0.05454, 0.2803, 0.08702, 0.2241, 0.08702, 0.2241, 0.05454, 0.2803, 0.0506, 0.2784, 0.08337, 0.2216, 0.6611, 1.026, 0.7216, 1.051, 0.7197, 1.055, 0.6597, 1.03, 0.6597, 1.03, 0.7197, 1.055, 0.7144, 1.065, 0.6558, 1.041, 0.6558, 1.041, 0.7144, 1.065, 0.7071, 1.08, 0.6505, 1.057, 0.6505, 1.057, 0.7071, 1.08, 0.6999, 1.095, 0.6453, 1.072, 0.6453, 1.072, 0.6999, 1.095, 0.6946, 1.105, 0.6414, 1.083, 0.6414, 1.083, 0.6946, 1.105, 0.6926, 1.109, 0.64, 1.088, 0.1094, 0.3074, 0.0876, 0.36, 0.08344, 0.3586, 0.1055, 0.3054, 0.1055, 0.3054, 0.08344, 0.3586, 0.07208, 0.3547, 0.0947, 0.3001, 0.0947, 0.3001, 0.07208, 0.3547, 0.05656, 0.3495, 0.08, 0.2929, 0.08, 0.2929, 0.05656, 0.3495, 0.04104, 0.3442, 0.0653, 0.2856, 0.0653, 0.2856, 0.04104, 0.3442, 0.02968, 0.3403, 0.05454, 0.2803, 0.05454, 0.2803, 0.02968, 0.3403, 0.02552, 0.3389, 0.0506, 0.2784, 0.7216, 1.051, 0.7784, 1.083, 0.7759, 1.087, 0.7197, 1.055, 0.7197, 1.055, 0.7759, 1.087, 0.7693, 1.097, 0.7144, 1.065, 0.7144, 1.065, 0.7693, 1.097, 0.7602, 1.111, 0.7071, 1.08, 0.7071, 1.08, 0.7602, 1.111, 0.7511, 1.124, 0.6999, 1.095, 0.6999, 1.095, 0.7511, 1.124, 0.7444, 1.134, 0.6946, 1.105, 0.6946, 1.105, 0.7444, 1.134, 0.742, 1.138, 0.6926, 1.109, 0.0876, 0.36, 0.07286, 0.415, 0.06855, 0.4142, 0.08344, 0.3586, 0.08344, 0.3586, 0.06855, 0.4142, 0.05678, 0.4118, 0.07208, 0.3547, 0.07208, 0.3547, 0.05678, 0.4118, 0.04071, 0.4086, 0.05656, 0.3495, 0.05656, 0.3495, 0.04071, 0.4086, 0.02463, 0.4054, 0.04104, 0.3442, 0.04104, 0.3442, 0.02463, 0.4054, 0.01286, 0.4031, 0.02968, 0.3403, 0.02968, 0.3403, 0.01286, 0.4031, 0.008555, 0.4022, 0.02552, 0.3389, 0.7784, 1.083, 0.8304, 1.123, 0.8275, 1.127, 0.7759, 1.087, 0.7759, 1.087, 0.8275, 1.127, 0.8196, 1.136, 0.7693, 1.097, 0.7693, 1.097, 0.8196, 1.136, 0.8088, 1.148, 0.7602, 1.111, 0.7602, 1.111, 0.8088, 1.148, 0.798, 1.16, 0.7511, 1.124, 0.7511, 1.124, 0.798, 1.16, 0.79, 1.169, 0.7444, 1.134, 0.7444, 1.134, 0.79, 1.169, 0.7872, 1.173, 0.742, 1.138, 0.07286, 0.415, 0.06542, 0.4715, 0.06104, 0.4712, 0.06855, 0.4142, 0.06855, 0.4142, 0.06104, 0.4712, 0.04907, 0.4704, 0.05678, 0.4118, 0.05678, 0.4118, 0.04907, 0.4704, 0.03271, 0.4694, 0.04071, 0.4086, 0.04071, 0.4086, 0.03271, 0.4694, 0.01636, 0.4683, 0.02463, 0.4054, 0.02463, 0.4054, 0.01636, 0.4683, 0.004382, 0.4675, 0.01286, 0.4031, 0.01286, 0.4031, 0.004382, 0.4675, 0.0, 0.4672, 0.008555, 0.4022, 0.8304, 1.123, 0.8767, 1.17, 0.8734, 1.173, 0.8275, 1.127, 0.8275, 1.127, 0.8734, 1.173, 0.8644, 1.18, 0.8196, 1.136, 0.8196, 1.136, 0.8644, 1.18, 0.8521, 1.191, 0.8088, 1.148, 0.8088, 1.148, 0.8521, 1.191, 0.8398, 1.202, 0.798, 1.16, 0.798, 1.16, 0.8398, 1.202, 0.8307, 1.21, 0.79, 1.169, 0.79, 1.169, 0.8307, 1.21, 0.8274, 1.213, 0.7872, 1.173, 0.06542, 0.4715, 0.06542, 0.5285, 0.06104, 0.5288, 0.06104, 0.4712, 0.06104, 0.4712, 0.06104, 0.5288, 0.04907, 0.5296, 0.04907, 0.4704, 0.04907, 0.4704, 0.04907, 0.5296, 0.03271, 0.5306, 0.03271, 0.4694, 0.03271, 0.4694, 0.03271, 0.5306, 0.01636, 0.5317, 0.01636, 0.4683, 0.01636, 0.4683, 0.01636, 0.5317, 0.004382, 0.5325, 0.004382, 0.4675, 0.004382, 0.4675, 0.004382, 0.5325, 4.466e-08, 0.5328, 0.0, 0.4672, 0.8767, 1.17, 0.9166, 1.222, 0.913, 1.224, 0.8734, 1.173, 0.8734, 1.173, 0.913, 1.224, 0.903, 1.231, 0.8644, 1.18, 0.8644, 1.18, 0.903, 1.231, 0.8894, 1.24, 0.8521, 1.191, 0.8521, 1.191, 0.8894, 1.24, 0.8757, 1.249, 0.8398, 1.202, 0.8398, 1.202, 0.8757, 1.249, 0.8658, 1.256, 0.8307, 1.21, 0.8307, 1.21, 0.8658, 1.256, 0.8621, 1.258, 0.8274, 1.213, 0.06542, 0.5285, 0.07286, 0.585, 0.06855, 0.5858, 0.06104, 0.5288, 0.06104, 0.5288, 0.06855, 0.5858, 0.05678, 0.5882, 0.04907, 0.5296, 0.04907, 0.5296, 0.05678, 0.5882, 0.04071, 0.5914, 0.03271, 0.5306, 0.03271, 0.5306, 0.04071, 0.5914, 0.02463, 0.5946, 0.01636, 0.5317, 0.01636, 0.5317, 0.02463, 0.5946, 0.01286, 0.5969, 0.004382, 0.5325, 0.004382, 0.5325, 0.01286, 0.5969, 0.008555, 0.5978, 4.466e-08, 0.5328, 0.9166, 1.222, 0.9494, 1.278, 0.9455, 1.28, 0.913, 1.224, 0.913, 1.224, 0.9455, 1.28, 0.9347, 1.286, 0.903, 1.231, 0.903, 1.231, 0.9347, 1.286, 0.92, 1.293, 0.8894, 1.24, 0.8894, 1.24, 0.92, 1.293, 0.9053, 1.3, 0.8757, 1.249, 0.8757, 1.249, 0.9053, 1.3, 0.8945, 1.305, 0.8658, 1.256, 0.8658, 1.256, 0.8945, 1.305, 0.8906, 1.307, 0.8621, 1.258, 0.07286, 0.585, 0.0876, 0.64, 0.08344, 0.6414, 0.06855, 0.5858, 0.06855, 0.5858, 0.08344, 0.6414, 0.07208, 0.6453, 0.05678, 0.5882, 0.05678, 0.5882, 0.07208, 0.6453, 0.05656, 0.6505, 0.04071, 0.5914, 0.04071, 0.5914, 0.05656, 0.6505, 0.04104, 0.6558, 0.02463, 0.5946, 0.02463, 0.5946, 0.04104, 0.6558, 0.02968, 0.6597, 0.01286, 0.5969, 0.01286, 0.5969, 0.02968, 0.6597, 0.02552, 0.6611, 0.008555, 0.5978, 0.9494, 1.278, 0.9745, 1.339, 0.9703, 1.34, 0.9455, 1.28, 0.9455, 1.28, 0.9703, 1.34, 0.959, 1.344, 0.9347, 1.286, 0.9347, 1.286, 0.959, 1.344, 0.9434, 1.349, 0.92, 1.293, 0.92, 1.293, 0.9434, 1.349, 0.9279, 1.355, 0.9053, 1.3, 0.9053, 1.3, 0.9279, 1.355, 0.9166, 1.359, 0.8945, 1.305, 0.8945, 1.305, 0.9166, 1.359, 0.9124, 1.36, 0.8906, 1.307, 0.0876, 0.64, 0.1094, 0.6926, 0.1055, 0.6946, 0.08344, 0.6414, 0.08344, 0.6414, 0.1055, 0.6946, 0.0947, 0.6999, 0.07208, 0.6453, 0.07208, 0.6453, 0.0947, 0.6999, 0.08, 0.7071, 0.05656, 0.6505, 0.05656, 0.6505, 0.08, 0.7071, 0.0653, 0.7144, 0.04104, 0.6558, 0.04104, 0.6558, 0.0653, 0.7144, 0.05454, 0.7197, 0.02968, 0.6597, 0.02968, 0.6597, 0.05454, 0.7197, 0.0506, 0.7216, 0.02552, 0.6611, 0.9745, 1.339, 0.9914, 1.402, 0.9871, 1.403, 0.9703, 1.34, 0.9703, 1.34, 0.9871, 1.403, 0.9754, 1.405, 0.959, 1.344, 0.959, 1.344, 0.9754, 1.405, 0.9593, 1.409, 0.9434, 1.349, 0.9434, 1.349, 0.9593, 1.409, 0.9432, 1.412, 0.9279, 1.355, 0.9279, 1.355, 0.9432, 1.412, 0.9315, 1.414, 0.9166, 1.359, 0.9166, 1.359, 0.9315, 1.414, 0.9271, 1.415, 0.9124, 1.36, 0.1094, 0.6926, 0.1379, 0.742, 0.1342, 0.7444, 0.1055, 0.6946, 0.1055, 0.6946, 0.1342, 0.7444, 0.1243, 0.7511, 0.0947, 0.6999, 0.0947, 0.6999, 0.1243, 0.7511, 0.1106, 0.7602, 0.08, 0.7071, 0.08, 0.7071, 0.1106, 0.7602, 0.097, 0.7693, 0.0653, 0.7144, 0.0653, 0.7144, 0.097, 0.7693, 0.08702, 0.7759, 0.05454, 0.7197, 0.05454, 0.7197, 0.08702, 0.7759, 0.08337, 0.7784, 0.0506, 0.7216, 0.9914, 1.402, 1.0, 1.467, 0.9956, 1.468, 0.9871, 1.403, 0.9871, 1.403, 0.9956, 1.468, 0.9836, 1.468, 0.9754, 1.405, 0.9754, 1.405, 0.9836, 1.468, 0.9673, 1.469, 0.9593, 1.409, 0.9593, 1.409, 0.9673, 1.469, 0.9509, 1.47, 0.9432, 1.412, 0.9432, 1.412, 0.9509, 1.47, 0.939, 1.471, 0.9315, 1.414, 0.9315, 1.414, 0.939, 1.471, 0.9346, 1.472, 0.9271, 1.415, 0.1379, 0.742, 0.1726, 0.7872, 0.1693, 0.79, 0.1342, 0.7444, 0.1342, 0.7444, 0.1693, 0.79, 0.1602, 0.798, 0.1243, 0.7511, 0.1243, 0.7511, 0.1602, 0.798, 0.1479, 0.8088, 0.1106, 0.7602, 0.1106, 0.7602, 0.1479, 0.8088, 0.1356, 0.8196, 0.097, 0.7693, 0.097, 0.7693, 0.1356, 0.8196, 0.1266, 0.8275, 0.08702, 0.7759, 0.08702, 0.7759, 0.1266, 0.8275, 0.1233, 0.8304, 0.08337, 0.7784, 1.0, 1.467, 1.0, 1.533, 0.9956, 1.532, 0.9956, 1.468, 0.9956, 1.468, 0.9956, 1.532, 0.9836, 1.532, 0.9836, 1.468, 0.9836, 1.468, 0.9836, 1.532, 0.9673, 1.531, 0.9673, 1.469, 0.9673, 1.469, 0.9673, 1.531, 0.9509, 1.53, 0.9509, 1.47, 0.9509, 1.47, 0.9509, 1.53, 0.939, 1.529, 0.939, 1.471, 0.939, 1.471, 0.939, 1.529, 0.9346, 1.528, 0.9346, 1.472, 0.1726, 0.7872, 0.2128, 0.8274, 0.21, 0.8307, 0.1693, 0.79, 0.1693, 0.79, 0.21, 0.8307, 0.202, 0.8398, 0.1602, 0.798, 0.1602, 0.798, 0.202, 0.8398, 0.1912, 0.8521, 0.1479, 0.8088, 0.1479, 0.8088, 0.1912, 0.8521, 0.1804, 0.8644, 0.1356, 0.8196, 0.1356, 0.8196, 0.1804, 0.8644, 0.1725, 0.8734, 0.1266, 0.8275, 0.1266, 0.8275, 0.1725, 0.8734, 0.1696, 0.8767, 0.1233, 0.8304, 1.0, 1.533, 0.9914, 1.598, 0.9871, 1.597, 0.9956, 1.532, 0.9956, 1.532, 0.9871, 1.597, 0.9754, 1.595, 0.9836, 1.532, 0.9836, 1.532, 0.9754, 1.595, 0.9593, 1.591, 0.9673, 1.531, 0.9673, 1.531, 0.9593, 1.591, 0.9432, 1.588, 0.9509, 1.53, 0.9509, 1.53, 0.9432, 1.588, 0.9315, 1.586, 0.939, 1.529, 0.939, 1.529, 0.9315, 1.586, 0.9271, 1.585, 0.9346, 1.528, 0.2128, 0.8274, 0.258, 0.8621, 0.2556, 0.8658, 0.21, 0.8307, 0.21, 0.8307, 0.2556, 0.8658, 0.2489, 0.8757, 0.202, 0.8398, 0.202, 0.8398, 0.2489, 0.8757, 0.2398, 0.8894, 0.1912, 0.8521, 0.1912, 0.8521, 0.2398, 0.8894, 0.2307, 0.903, 0.1804, 0.8644, 0.1804, 0.8644, 0.2307, 0.903, 0.2241, 0.913, 0.1725, 0.8734, 0.1725, 0.8734, 0.2241, 0.913, 0.2216, 0.9166, 0.1696, 0.8767, 0.9914, 1.598, 0.9745, 1.661, 0.9703, 1.66, 0.9871, 1.597, 0.9871, 1.597, 0.9703, 1.66, 0.959, 1.656, 0.9754, 1.595, 0.9754, 1.595, 0.959, 1.656, 0.9434, 1.651, 0.9593, 1.591, 0.9593, 1.591, 0.9434, 1.651, 0.9279, 1.645, 0.9432, 1.588, 0.9432, 1.588, 0.9279, 1.645, 0.9166, 1.641, 0.9315, 1.586, 0.9315, 1.586, 0.9166, 1.641, 0.9124, 1.64, 0.9271, 1.585, 0.258, 0.8621, 0.3074, 0.8906, 0.3054, 0.8945, 0.2556, 0.8658, 0.2556, 0.8658, 0.3054, 0.8945, 0.3001, 0.9053, 0.2489, 0.8757, 0.2489, 0.8757, 0.3001, 0.9053, 0.2929, 0.92, 0.2398, 0.8894, 0.2398, 0.8894, 0.2929, 0.92, 0.2856, 0.9347, 0.2307, 0.903, 0.2307, 0.903, 0.2856, 0.9347, 0.2803, 0.9455, 0.2241, 0.913, 0.2241, 0.913, 0.2803, 0.9455, 0.2784, 0.9494, 0.2216, 0.9166, 0.9745, 1.661, 0.9494, 1.722, 0.9455, 1.72, 0.9703, 1.66, 0.9703, 1.66, 0.9455, 1.72, 0.9347, 1.714, 0.959, 1.656, 0.959, 1.656, 0.9347, 1.714, 0.92, 1.707, 0.9434, 1.651, 0.9434, 1.651, 0.92, 1.707, 0.9053, 1.7, 0.9279, 1.645, 0.9279, 1.645, 0.9053, 1.7, 0.8945, 1.695, 0.9166, 1.641, 0.9166, 1.641, 0.8945, 1.695, 0.8906, 1.693, 0.9124, 1.64, 0.3074, 0.8906, 0.36, 0.9124, 0.3586, 0.9166, 0.3054, 0.8945, 0.3054, 0.8945, 0.3586, 0.9166, 0.3547, 0.9279, 0.3001, 0.9053, 0.3001, 0.9053, 0.3547, 0.9279, 0.3495, 0.9434, 0.2929, 0.92, 0.2929, 0.92, 0.3495, 0.9434, 0.3442, 0.959, 0.2856, 0.9347, 0.2856, 0.9347, 0.3442, 0.959, 0.3403, 0.9703, 0.2803, 0.9455, 0.2803, 0.9455, 0.3403, 0.9703, 0.3389, 0.9745, 0.2784, 0.9494, 0.9494, 1.722, 0.9166, 1.778, 0.913, 1.776, 0.9455, 1.72, 0.9455, 1.72, 0.913, 1.776, 0.903, 1.769, 0.9347, 1.714, 0.9347, 1.714, 0.903, 1.769, 0.8894, 1.76, 0.92, 1.707, 0.92, 1.707, 0.8894, 1.76, 0.8757, 1.751, 0.9053, 1.7, 0.9053, 1.7, 0.8757, 1.751, 0.8658, 1.744, 0.8945, 1.695, 0.8945, 1.695, 0.8658, 1.744, 0.8621, 1.742, 0.8906, 1.693, 0.36, 0.9124, 0.415, 0.9271, 0.4142, 0.9315, 0.3586, 0.9166, 0.3586, 0.9166, 0.4142, 0.9315, 0.4118, 0.9432, 0.3547, 0.9279, 0.3547, 0.9279, 0.4118, 0.9432, 0.4086, 0.9593, 0.3495, 0.9434, 0.3495, 0.9434, 0.4086, 0.9593, 0.4054, 0.9754, 0.3442, 0.959, 0.3442, 0.959, 0.4054, 0.9754, 0.4031, 0.9871, 0.3403, 0.9703, 0.3403, 0.9703, 0.4031, 0.9871, 0.4022, 0.9914, 0.3389, 0.9745, 0.9166, 1.778, 0.8767, 1.83, 0.8734, 1.827, 0.913, 1.776, 0.913, 1.776, 0.8734, 1.827, 0.8644, 1.82, 0.903, 1.769, 0.903, 1.769, 0.8644, 1.82, 0.8521, 1.809, 0.8894, 1.76, 0.8894, 1.76, 0.8521, 1.809, 0.8398, 1.798, 0.8757, 1.751, 0.8757, 1.751, 0.8398, 1.798, 0.8307, 1.79, 0.8658, 1.744, 0.8658, 1.744, 0.8307, 1.79, 0.8274, 1.787, 0.8621, 1.742, 0.415, 0.9271, 0.4715, 0.9346, 0.4712, 0.939, 0.4142, 0.9315, 0.4142, 0.9315, 0.4712, 0.939, 0.4704, 0.9509, 0.4118, 0.9432, 0.4118, 0.9432, 0.4704, 0.9509, 0.4694, 0.9673, 0.4086, 0.9593, 0.4086, 0.9593, 0.4694, 0.9673, 0.4683, 0.9836, 0.4054, 0.9754, 0.4054, 0.9754, 0.4683, 0.9836, 0.4675, 0.9956, 0.4031, 0.9871, 0.4031, 0.9871, 0.4675, 0.9956, 0.4672, 1.0, 0.4022, 0.9914, 0.8767, 1.83, 0.8304, 1.877, 0.8275, 1.873, 0.8734, 1.827, 0.8734, 1.827, 0.8275, 1.873, 0.8196, 1.864, 0.8644, 1.82, 0.8644, 1.82, 0.8196, 1.864, 0.8088, 1.852, 0.8521, 1.809, 0.8521, 1.809, 0.8088, 1.852, 0.798, 1.84, 0.8398, 1.798, 0.8398, 1.798, 0.798, 1.84, 0.79, 1.831, 0.8307, 1.79, 0.8307, 1.79, 0.79, 1.831, 0.7872, 1.827, 0.8274, 1.787, 0.4715, 0.9346, 0.5285, 0.9346, 0.5288, 0.939, 0.4712, 0.939, 0.4712, 0.939, 0.5288, 0.939, 0.5296, 0.9509, 0.4704, 0.9509, 0.4704, 0.9509, 0.5296, 0.9509, 0.5306, 0.9673, 0.4694, 0.9673, 0.4694, 0.9673, 0.5306, 0.9673, 0.5317, 0.9836, 0.4683, 0.9836, 0.4683, 0.9836, 0.5317, 0.9836, 0.5325, 0.9956, 0.4675, 0.9956, 0.4675, 0.9956, 0.5325, 0.9956, 0.5328, 1.0, 0.4672, 1.0, 0.8304, 1.877, 0.7784, 1.917, 0.7759, 1.913, 0.8275, 1.873, 0.8275, 1.873, 0.7759, 1.913, 0.7693, 1.903, 0.8196, 1.864, 0.8196, 1.864, 0.7693, 1.903, 0.7602, 1.889, 0.8088, 1.852, 0.8088, 1.852, 0.7602, 1.889, 0.7511, 1.876, 0.798, 1.84, 0.798, 1.84, 0.7511, 1.876, 0.7444, 1.866, 0.79, 1.831, 0.79, 1.831, 0.7444, 1.866, 0.742, 1.862, 0.7872, 1.827, 0.5285, 0.9346, 0.585, 0.9271, 0.5858, 0.9315, 0.5288, 0.939, 0.5288, 0.939, 0.5858, 0.9315, 0.5882, 0.9432, 0.5296, 0.9509, 0.5296, 0.9509, 0.5882, 0.9432, 0.5914, 0.9593, 0.5306, 0.9673, 0.5306, 0.9673, 0.5914, 0.9593, 0.5946, 0.9754, 0.5317, 0.9836, 0.5317, 0.9836, 0.5946, 0.9754, 0.5969, 0.9871, 0.5325, 0.9956, 0.5325, 0.9956, 0.5969, 0.9871, 0.5978, 0.9914, 0.5328, 1.0, 0.7784, 1.917, 0.7216, 1.949, 0.7197, 1.945, 0.7759, 1.913, 0.7759, 1.913, 0.7197, 1.945, 0.7144, 1.935, 0.7693, 1.903, 0.7693, 1.903, 0.7144, 1.935, 0.7071, 1.92, 0.7602, 1.889, 0.7602, 1.889, 0.7071, 1.92, 0.6999, 1.905, 0.7511, 1.876, 0.7511, 1.876, 0.6999, 1.905, 0.6946, 1.895, 0.7444, 1.866, 0.7444, 1.866, 0.6946, 1.895, 0.6926, 1.891, 0.742, 1.862, 0.585, 0.9271, 0.64, 0.9124, 0.6414, 0.9166, 0.5858, 0.9315, 0.5858, 0.9315, 0.6414, 0.9166, 0.6453, 0.9279, 0.5882, 0.9432, 0.5882, 0.9432, 0.6453, 0.9279, 0.6505, 0.9434, 0.5914, 0.9593, 0.5914, 0.9593, 0.6505, 0.9434, 0.6558, 0.959, 0.5946, 0.9754, 0.5946, 0.9754, 0.6558, 0.959, 0.6597, 0.9703, 0.5969, 0.9871, 0.5969, 0.9871, 0.6597, 0.9703, 0.6611, 0.9745, 0.5978, 0.9914, 0.7216, 1.949, 0.6611, 1.974, 0.6597, 1.97, 0.7197, 1.945, 0.7197, 1.945, 0.6597, 1.97, 0.6558, 1.959, 0.7144, 1.935, 0.7144, 1.935, 0.6558, 1.959, 0.6505, 1.943, 0.7071, 1.92, 0.7071, 1.92, 0.6505, 1.943, 0.6453, 1.928, 0.6999, 1.905, 0.6999, 1.905, 0.6453, 1.928, 0.6414, 1.917, 0.6946, 1.895, 0.6946, 1.895, 0.6414, 1.917, 0.64, 1.912, 0.6926, 1.891, 0.64, 0.9124, 0.6926, 0.8906, 0.6946, 0.8945, 0.6414, 0.9166, 0.6414, 0.9166, 0.6946, 0.8945, 0.6999, 0.9053, 0.6453, 0.9279, 0.6453, 0.9279, 0.6999, 0.9053, 0.7071, 0.92, 0.6505, 0.9434, 0.6505, 0.9434, 0.7071, 0.92, 0.7144, 0.9347, 0.6558, 0.959, 0.6558, 0.959, 0.7144, 0.9347, 0.7197, 0.9455, 0.6597, 0.9703, 0.6597, 0.9703, 0.7197, 0.9455, 0.7216, 0.9494, 0.6611, 0.9745, 0.6611, 1.974, 0.5978, 1.991, 0.5969, 1.987, 0.6597, 1.97, 0.6597, 1.97, 0.5969, 1.987, 0.5946, 1.975, 0.6558, 1.959, 0.6558, 1.959, 0.5946, 1.975, 0.5914, 1.959, 0.6505, 1.943, 0.6505, 1.943, 0.5914, 1.959, 0.5882, 1.943, 0.6453, 1.928, 0.6453, 1.928, 0.5882, 1.943, 0.5858, 1.931, 0.6414, 1.917, 0.6414, 1.917, 0.5858, 1.931, 0.585, 1.927, 0.64, 1.912, 0.6926, 0.8906, 0.742, 0.8621, 0.7444, 0.8658, 0.6946, 0.8945, 0.6946, 0.8945, 0.7444, 0.8658, 0.7511, 0.8757, 0.6999, 0.9053, 0.6999, 0.9053, 0.7511, 0.8757, 0.7602, 0.8894, 0.7071, 0.92, 0.7071, 0.92, 0.7602, 0.8894, 0.7693, 0.903, 0.7144, 0.9347, 0.7144, 0.9347, 0.7693, 0.903, 0.7759, 0.913, 0.7197, 0.9455, 0.7197, 0.9455, 0.7759, 0.913, 0.7784, 0.9166, 0.7216, 0.9494, 0.5978, 1.991, 0.5328, 2.0, 0.5325, 1.996, 0.5969, 1.987, 0.5969, 1.987, 0.5325, 1.996, 0.5317, 1.984, 0.5946, 1.975, 0.5946, 1.975, 0.5317, 1.984, 0.5306, 1.967, 0.5914, 1.959, 0.5914, 1.959, 0.5306, 1.967, 0.5296, 1.951, 0.5882, 1.943, 0.5882, 1.943, 0.5296, 1.951, 0.5288, 1.939, 0.5858, 1.931, 0.5858, 1.931, 0.5288, 1.939, 0.5285, 1.935, 0.585, 1.927, 0.742, 0.8621, 0.7872, 0.8274, 0.79, 0.8307, 0.7444, 0.8658, 0.7444, 0.8658, 0.79, 0.8307, 0.798, 0.8398, 0.7511, 0.8757, 0.7511, 0.8757, 0.798, 0.8398, 0.8088, 0.8521, 0.7602, 0.8894, 0.7602, 0.8894, 0.8088, 0.8521, 0.8196, 0.8644, 0.7693, 0.903, 0.7693, 0.903, 0.8196, 0.8644, 0.8275, 0.8734, 0.7759, 0.913, 0.7759, 0.913, 0.8275, 0.8734, 0.8304, 0.8767, 0.7784, 0.9166, 0.5328, 2.0, 0.4672, 2.0, 0.4675, 1.996, 0.5325, 1.996, 0.5325, 1.996, 0.4675, 1.996, 0.4683, 1.984, 0.5317, 1.984, 0.5317, 1.984, 0.4683, 1.984, 0.4694, 1.967, 0.5306, 1.967, 0.5306, 1.967, 0.4694, 1.967, 0.4704, 1.951, 0.5296, 1.951, 0.5296, 1.951, 0.4704, 1.951, 0.4712, 1.939, 0.5288, 1.939, 0.5288, 1.939, 0.4712, 1.939, 0.4715, 1.935, 0.5285, 1.935, 0.7872, 0.8274, 0.8274, 0.7872, 0.8307, 0.79, 0.79, 0.8307, 0.79, 0.8307, 0.8307, 0.79, 0.8398, 0.798, 0.798, 0.8398, 0.798, 0.8398, 0.8398, 0.798, 0.8521, 0.8088, 0.8088, 0.8521, 0.8088, 0.8521, 0.8521, 0.8088, 0.8644, 0.8196, 0.8196, 0.8644, 0.8196, 0.8644, 0.8644, 0.8196, 0.8734, 0.8275, 0.8275, 0.8734, 0.8275, 0.8734, 0.8734, 0.8275, 0.8767, 0.8304, 0.8304, 0.8767, 0.4672, 2.0, 0.4022, 1.991, 0.4031, 1.987, 0.4675, 1.996, 0.4675, 1.996, 0.4031, 1.987, 0.4054, 1.975, 0.4683, 1.984, 0.4683, 1.984, 0.4054, 1.975, 0.4086, 1.959, 0.4694, 1.967, 0.4694, 1.967, 0.4086, 1.959, 0.4118, 1.943, 0.4704, 1.951, 0.4704, 1.951, 0.4118, 1.943, 0.4142, 1.931, 0.4712, 1.939, 0.4712, 1.939, 0.4142, 1.931, 0.415, 1.927, 0.4715, 1.935, 0.8274, 0.7872, 0.8621, 0.742, 0.8658, 0.7444, 0.8307, 0.79, 0.8307, 0.79, 0.8658, 0.7444, 0.8757, 0.7511, 0.8398, 0.798, 0.8398, 0.798, 0.8757, 0.7511, 0.8894, 0.7602, 0.8521, 0.8088, 0.8521, 0.8088, 0.8894, 0.7602, 0.903, 0.7693, 0.8644, 0.8196, 0.8644, 0.8196, 0.903, 0.7693, 0.913, 0.7759, 0.8734, 0.8275, 0.8734, 0.8275, 0.913, 0.7759, 0.9166, 0.7784, 0.8767, 0.8304, 0.4022, 1.991, 0.3389, 1.974, 0.3403, 1.97, 0.4031, 1.987, 0.4031, 1.987, 0.3403, 1.97, 0.3442, 1.959, 0.4054, 1.975, 0.4054, 1.975, 0.3442, 1.959, 0.3495, 1.943, 0.4086, 1.959, 0.4086, 1.959, 0.3495, 1.943, 0.3547, 1.928, 0.4118, 1.943, 0.4118, 1.943, 0.3547, 1.928, 0.3586, 1.917, 0.4142, 1.931, 0.4142, 1.931, 0.3586, 1.917, 0.36, 1.912, 0.415, 1.927, 0.8621, 0.742, 0.8906, 0.6926, 0.8945, 0.6946, 0.8658, 0.7444, 0.8658, 0.7444, 0.8945, 0.6946, 0.9053, 0.6999, 0.8757, 0.7511, 0.8757, 0.7511, 0.9053, 0.6999, 0.92, 0.7071, 0.8894, 0.7602, 0.8894, 0.7602, 0.92, 0.7071, 0.9347, 0.7144, 0.903, 0.7693, 0.903, 0.7693, 0.9347, 0.7144, 0.9455, 0.7197, 0.913, 0.7759, 0.913, 0.7759, 0.9455, 0.7197, 0.9494, 0.7216, 0.9166, 0.7784, 0.3389, 1.974, 0.2784, 1.949, 0.2803, 1.945, 0.3403, 1.97, 0.3403, 1.97, 0.2803, 1.945, 0.2856, 1.935, 0.3442, 1.959, 0.3442, 1.959, 0.2856, 1.935, 0.2929, 1.92, 0.3495, 1.943, 0.3495, 1.943, 0.2929, 1.92, 0.3001, 1.905, 0.3547, 1.928, 0.3547, 1.928, 0.3001, 1.905, 0.3054, 1.895, 0.3586, 1.917, 0.3586, 1.917, 0.3054, 1.895, 0.3074, 1.891, 0.36, 1.912, 0.8906, 0.6926, 0.9124, 0.64, 0.9166, 0.6414, 0.8945, 0.6946, 0.8945, 0.6946, 0.9166, 0.6414, 0.9279, 0.6453, 0.9053, 0.6999, 0.9053, 0.6999, 0.9279, 0.6453, 0.9434, 0.6505, 0.92, 0.7071, 0.92, 0.7071, 0.9434, 0.6505, 0.959, 0.6558, 0.9347, 0.7144, 0.9347, 0.7144, 0.959, 0.6558, 0.9703, 0.6597, 0.9455, 0.7197, 0.9455, 0.7197, 0.9703, 0.6597, 0.9745, 0.6611, 0.9494, 0.7216, 0.2784, 1.949, 0.2216, 1.917, 0.2241, 1.913, 0.2803, 1.945, 0.2803, 1.945, 0.2241, 1.913, 0.2307, 1.903, 0.2856, 1.935, 0.2856, 1.935, 0.2307, 1.903, 0.2398, 1.889, 0.2929, 1.92, 0.2929, 1.92, 0.2398, 1.889, 0.2489, 1.876, 0.3001, 1.905, 0.3001, 1.905, 0.2489, 1.876, 0.2556, 1.866, 0.3054, 1.895, 0.3054, 1.895, 0.2556, 1.866, 0.258, 1.862, 0.3074, 1.891, 0.9124, 0.64, 0.9271, 0.585, 0.9315, 0.5858, 0.9166, 0.6414, 0.9166, 0.6414, 0.9315, 0.5858, 0.9432, 0.5882, 0.9279, 0.6453, 0.9279, 0.6453, 0.9432, 0.5882, 0.9593, 0.5914, 0.9434, 0.6505, 0.9434, 0.6505, 0.9593, 0.5914, 0.9754, 0.5946, 0.959, 0.6558, 0.959, 0.6558, 0.9754, 0.5946, 0.9871, 0.5969, 0.9703, 0.6597, 0.9703, 0.6597, 0.9871, 0.5969, 0.9914, 0.5978, 0.9745, 0.6611, 0.2216, 1.917, 0.1696, 1.877, 0.1725, 1.873, 0.2241, 1.913, 0.2241, 1.913, 0.1725, 1.873, 0.1804, 1.864, 0.2307, 1.903, 0.2307, 1.903, 0.1804, 1.864, 0.1912, 1.852, 0.2398, 1.889, 0.2398, 1.889, 0.1912, 1.852, 0.202, 1.84, 0.2489, 1.876, 0.2489, 1.876, 0.202, 1.84, 0.21, 1.831, 0.2556, 1.866, 0.2556, 1.866, 0.21, 1.831, 0.2128, 1.827, 0.258, 1.862, 0.9271, 0.585, 0.9346, 0.5285, 0.939, 0.5288, 0.9315, 0.5858, 0.9315, 0.5858, 0.939, 0.5288, 0.9509, 0.5296, 0.9432, 0.5882, 0.9432, 0.5882, 0.9509, 0.5296, 0.9673, 0.5306, 0.9593, 0.5914, 0.9593, 0.5914, 0.9673, 0.5306, 0.9836, 0.5317, 0.9754, 0.5946, 0.9754, 0.5946, 0.9836, 0.5317, 0.9956, 0.5325, 0.9871, 0.5969, 0.9871, 0.5969, 0.9956, 0.5325, 1.0, 0.5328, 0.9914, 0.5978, 0.1696, 1.877, 0.1233, 1.83, 0.1266, 1.827, 0.1725, 1.873, 0.1725, 1.873, 0.1266, 1.827, 0.1356, 1.82, 0.1804, 1.864, 0.1804, 1.864, 0.1356, 1.82, 0.1479, 1.809, 0.1912, 1.852, 0.1912, 1.852, 0.1479, 1.809, 0.1602, 1.798, 0.202, 1.84, 0.202, 1.84, 0.1602, 1.798, 0.1693, 1.79, 0.21, 1.831, 0.21, 1.831, 0.1693, 1.79, 0.1726, 1.787, 0.2128, 1.827, 0.9346, 0.5285, 0.9346, 0.4715, 0.939, 0.4712, 0.939, 0.5288, 0.939, 0.5288, 0.939, 0.4712, 0.9509, 0.4704, 0.9509, 0.5296, 0.9509, 0.5296, 0.9509, 0.4704, 0.9673, 0.4694, 0.9673, 0.5306, 0.9673, 0.5306, 0.9673, 0.4694, 0.9836, 0.4683, 0.9836, 0.5317, 0.9836, 0.5317, 0.9836, 0.4683, 0.9956, 0.4675, 0.9956, 0.5325, 0.9956, 0.5325, 0.9956, 0.4675, 1.0, 0.4672, 1.0, 0.5328, 0.1233, 1.83, 0.08337, 1.778, 0.08702, 1.776, 0.1266, 1.827, 0.1266, 1.827, 0.08702, 1.776, 0.097, 1.769, 0.1356, 1.82, 0.1356, 1.82, 0.097, 1.769, 0.1106, 1.76, 0.1479, 1.809, 0.1479, 1.809, 0.1106, 1.76, 0.1243, 1.751, 0.1602, 1.798, 0.1602, 1.798, 0.1243, 1.751, 0.1342, 1.744, 0.1693, 1.79, 0.1693, 1.79, 0.1342, 1.744, 0.1379, 1.742, 0.1726, 1.787, 0.9346, 0.4715, 0.9271, 0.415, 0.9315, 0.4142, 0.939, 0.4712, 0.939, 0.4712, 0.9315, 0.4142, 0.9432, 0.4118, 0.9509, 0.4704, 0.9509, 0.4704, 0.9432, 0.4118, 0.9593, 0.4086, 0.9673, 0.4694, 0.9673, 0.4694, 0.9593, 0.4086, 0.9754, 0.4054, 0.9836, 0.4683, 0.9836, 0.4683, 0.9754, 0.4054, 0.9871, 0.4031, 0.9956, 0.4675, 0.9956, 0.4675, 0.9871, 0.4031, 0.9914, 0.4022, 1.0, 0.4672, 0.08337, 1.778, 0.0506, 1.722, 0.05454, 1.72, 0.08702, 1.776, 0.08702, 1.776, 0.05454, 1.72, 0.0653, 1.714, 0.097, 1.769, 0.097, 1.769, 0.0653, 1.714, 0.08, 1.707, 0.1106, 1.76, 0.1106, 1.76, 0.08, 1.707, 0.0947, 1.7, 0.1243, 1.751, 0.1243, 1.751, 0.0947, 1.7, 0.1055, 1.695, 0.1342, 1.744, 0.1342, 1.744, 0.1055, 1.695, 0.1094, 1.693, 0.1379, 1.742, 0.9271, 0.415, 0.9124, 0.36, 0.9166, 0.3586, 0.9315, 0.4142, 0.9315, 0.4142, 0.9166, 0.3586, 0.9279, 0.3547, 0.9432, 0.4118, 0.9432, 0.4118, 0.9279, 0.3547, 0.9434, 0.3495, 0.9593, 0.4086, 0.9593, 0.4086, 0.9434, 0.3495, 0.959, 0.3442, 0.9754, 0.4054, 0.9754, 0.4054, 0.959, 0.3442, 0.9703, 0.3403, 0.9871, 0.4031, 0.9871, 0.4031, 0.9703, 0.3403, 0.9745, 0.3389, 0.9914, 0.4022, 0.0506, 1.722, 0.02552, 1.661, 0.02968, 1.66, 0.05454, 1.72, 0.05454, 1.72, 0.02968, 1.66, 0.04104, 1.656, 0.0653, 1.714, 0.0653, 1.714, 0.04104, 1.656, 0.05656, 1.651, 0.08, 1.707, 0.08, 1.707, 0.05656, 1.651, 0.07208, 1.645, 0.0947, 1.7, 0.0947, 1.7, 0.07208, 1.645, 0.08344, 1.641, 0.1055, 1.695, 0.1055, 1.695, 0.08344, 1.641, 0.0876, 1.64, 0.1094, 1.693, 0.9124, 0.36, 0.8906, 0.3074, 0.8945, 0.3054, 0.9166, 0.3586, 0.9166, 0.3586, 0.8945, 0.3054, 0.9053, 0.3001, 0.9279, 0.3547, 0.9279, 0.3547, 0.9053, 0.3001, 0.92, 0.2929, 0.9434, 0.3495, 0.9434, 0.3495, 0.92, 0.2929, 0.9347, 0.2856, 0.959, 0.3442, 0.959, 0.3442, 0.9347, 0.2856, 0.9455, 0.2803, 0.9703, 0.3403, 0.9703, 0.3403, 0.9455, 0.2803, 0.9494, 0.2784, 0.9745, 0.3389, 0.02552, 1.661, 0.008555, 1.598, 0.01286, 1.597, 0.02968, 1.66, 0.02968, 1.66, 0.01286, 1.597, 0.02463, 1.595, 0.04104, 1.656, 0.04104, 1.656, 0.02463, 1.595, 0.04071, 1.591, 0.05656, 1.651, 0.05656, 1.651, 0.04071, 1.591, 0.05678, 1.588, 0.07208, 1.645, 0.07208, 1.645, 0.05678, 1.588, 0.06855, 1.586, 0.08344, 1.641, 0.08344, 1.641, 0.06855, 1.586, 0.07286, 1.585, 0.0876, 1.64, 0.8906, 0.3074, 0.8621, 0.258, 0.8658, 0.2556, 0.8945, 0.3054, 0.8945, 0.3054, 0.8658, 0.2556, 0.8757, 0.2489, 0.9053, 0.3001, 0.9053, 0.3001, 0.8757, 0.2489, 0.8894, 0.2398, 0.92, 0.2929, 0.92, 0.2929, 0.8894, 0.2398, 0.903, 0.2307, 0.9347, 0.2856, 0.9347, 0.2856, 0.903, 0.2307, 0.913, 0.2241, 0.9455, 0.2803, 0.9455, 0.2803, 0.913, 0.2241, 0.9166, 0.2216, 0.9494, 0.2784, 0.008555, 1.598, 0.0, 1.533, 0.004382, 1.532, 0.01286, 1.597, 0.01286, 1.597, 0.004382, 1.532, 0.01636, 1.532, 0.02463, 1.595, 0.02463, 1.595, 0.01636, 1.532, 0.03271, 1.531, 0.04071, 1.591, 0.04071, 1.591, 0.03271, 1.531, 0.04907, 1.53, 0.05678, 1.588, 0.05678, 1.588, 0.04907, 1.53, 0.06104, 1.529, 0.06855, 1.586, 0.06855, 1.586, 0.06104, 1.529, 0.06542, 1.528, 0.07286, 1.585, 0.8621, 0.258, 0.8274, 0.2128, 0.8307, 0.21, 0.8658, 0.2556, 0.8658, 0.2556, 0.8307, 0.21, 0.8398, 0.202, 0.8757, 0.2489, 0.8757, 0.2489, 0.8398, 0.202, 0.8521, 0.1912, 0.8894, 0.2398, 0.8894, 0.2398, 0.8521, 0.1912, 0.8644, 0.1804, 0.903, 0.2307, 0.903, 0.2307, 0.8644, 0.1804, 0.8734, 0.1725, 0.913, 0.2241, 0.913, 0.2241, 0.8734, 0.1725, 0.8767, 0.1696, 0.9166, 0.2216, 0.0, 1.533, 0.0, 1.467, 0.004382, 1.468, 0.004382, 1.532, 0.004382, 1.532, 0.004382, 1.468, 0.01636, 1.468, 0.01636, 1.532, 0.01636, 1.532, 0.01636, 1.468, 0.03271, 1.469, 0.03271, 1.531, 0.03271, 1.531, 0.03271, 1.469, 0.04907, 1.47, 0.04907, 1.53, 0.04907, 1.53, 0.04907, 1.47, 0.06104, 1.471, 0.06104, 1.529, 0.06104, 1.529, 0.06104, 1.471, 0.06542, 1.472, 0.06542, 1.528, 0.8274, 0.2128, 0.7872, 0.1726, 0.79, 0.1693, 0.8307, 0.21, 0.8307, 0.21, 0.79, 0.1693, 0.798, 0.1602, 0.8398, 0.202, 0.8398, 0.202, 0.798, 0.1602, 0.8088, 0.1479, 0.8521, 0.1912, 0.8521, 0.1912, 0.8088, 0.1479, 0.8196, 0.1356, 0.8644, 0.1804, 0.8644, 0.1804, 0.8196, 0.1356, 0.8275, 0.1266, 0.8734, 0.1725, 0.8734, 0.1725, 0.8275, 0.1266, 0.8304, 0.1233, 0.8767, 0.1696, 0.0, 1.467, 0.008555, 1.402, 0.01286, 1.403, 0.004382, 1.468, 0.004382, 1.468, 0.01286, 1.403, 0.02463, 1.405, 0.01636, 1.468, 0.01636, 1.468, 0.02463, 1.405, 0.04071, 1.409, 0.03271, 1.469, 0.03271, 1.469, 0.04071, 1.409, 0.05678, 1.412, 0.04907, 1.47, 0.04907, 1.47, 0.05678, 1.412, 0.06855, 1.414, 0.06104, 1.471, 0.06104, 1.471, 0.06855, 1.414, 0.07286, 1.415, 0.06542, 1.472, 0.7872, 0.1726, 0.742, 0.1379, 0.7444, 0.1342, 0.79, 0.1693, 0.79, 0.1693, 0.7444, 0.1342, 0.7511, 0.1243, 0.798, 0.1602, 0.798, 0.1602, 0.7511, 0.1243, 0.7602, 0.1106, 0.8088, 0.1479, 0.8088, 0.1479, 0.7602, 0.1106, 0.7693, 0.097, 0.8196, 0.1356, 0.8196, 0.1356, 0.7693, 0.097, 0.7759, 0.08702, 0.8275, 0.1266, 0.8275, 0.1266, 0.7759, 0.08702, 0.7784, 0.08337, 0.8304, 0.1233, 0.008555, 1.402, 0.02552, 1.339, 0.02968, 1.34, 0.01286, 1.403, 0.01286, 1.403, 0.02968, 1.34, 0.04104, 1.344, 0.02463, 1.405, 0.02463, 1.405, 0.04104, 1.344, 0.05656, 1.349, 0.04071, 1.409, 0.04071, 1.409, 0.05656, 1.349, 0.07208, 1.355, 0.05678, 1.412, 0.05678, 1.412, 0.07208, 1.355, 0.08344, 1.359, 0.06855, 1.414, 0.06855, 1.414, 0.08344, 1.359, 0.0876, 1.36, 0.07286, 1.415, 0.742, 0.1379, 0.6926, 0.1094, 0.6946, 0.1055, 0.7444, 0.1342, 0.7444, 0.1342, 0.6946, 0.1055, 0.6999, 0.0947, 0.7511, 0.1243, 0.7511, 0.1243, 0.6999, 0.0947, 0.7071, 0.08, 0.7602, 0.1106, 0.7602, 0.1106, 0.7071, 0.08, 0.7144, 0.0653, 0.7693, 0.097, 0.7693, 0.097, 0.7144, 0.0653, 0.7197, 0.05454, 0.7759, 0.08702, 0.7759, 0.08702, 0.7197, 0.05454, 0.7216, 0.0506, 0.7784, 0.08337, 0.02552, 1.339, 0.0506, 1.278, 0.05454, 1.28, 0.02968, 1.34, 0.02968, 1.34, 0.05454, 1.28, 0.0653, 1.286, 0.04104, 1.344, 0.04104, 1.344, 0.0653, 1.286, 0.08, 1.293, 0.05656, 1.349, 0.05656, 1.349, 0.08, 1.293, 0.0947, 1.3, 0.07208, 1.355, 0.07208, 1.355, 0.0947, 1.3, 0.1055, 1.305, 0.08344, 1.359, 0.08344, 1.359, 0.1055, 1.305, 0.1094, 1.307, 0.0876, 1.36, 0.6926, 0.1094, 0.64, 0.0876, 0.6414, 0.08344, 0.6946, 0.1055, 0.6946, 0.1055, 0.6414, 0.08344, 0.6453, 0.07208, 0.6999, 0.0947, 0.6999, 0.0947, 0.6453, 0.07208, 0.6505, 0.05656, 0.7071, 0.08, 0.7071, 0.08, 0.6505, 0.05656, 0.6558, 0.04104, 0.7144, 0.0653, 0.7144, 0.0653, 0.6558, 0.04104, 0.6597, 0.02968, 0.7197, 0.05454, 0.7197, 0.05454, 0.6597, 0.02968, 0.6611, 0.02552, 0.7216, 0.0506, 0.0506, 1.278, 0.08337, 1.222, 0.08702, 1.224, 0.05454, 1.28, 0.05454, 1.28, 0.08702, 1.224, 0.097, 1.231, 0.0653, 1.286, 0.0653, 1.286, 0.097, 1.231, 0.1106, 1.24, 0.08, 1.293, 0.08, 1.293, 0.1106, 1.24, 0.1243, 1.249, 0.0947, 1.3, 0.0947, 1.3, 0.1243, 1.249, 0.1342, 1.256, 0.1055, 1.305, 0.1055, 1.305, 0.1342, 1.256, 0.1379, 1.258, 0.1094, 1.307, 0.64, 0.0876, 0.585, 0.07286, 0.5858, 0.06855, 0.6414, 0.08344, 0.6414, 0.08344, 0.5858, 0.06855, 0.5882, 0.05678, 0.6453, 0.07208, 0.6453, 0.07208, 0.5882, 0.05678, 0.5914, 0.04071, 0.6505, 0.05656, 0.6505, 0.05656, 0.5914, 0.04071, 0.5946, 0.02463, 0.6558, 0.04104, 0.6558, 0.04104, 0.5946, 0.02463, 0.5969, 0.01286, 0.6597, 0.02968, 0.6597, 0.02968, 0.5969, 0.01286, 0.5978, 0.008555, 0.6611, 0.02552, 0.08337, 1.222, 0.1233, 1.17, 0.1266, 1.173, 0.08702, 1.224, 0.08702, 1.224, 0.1266, 1.173, 0.1356, 1.18, 0.097, 1.231, 0.097, 1.231, 0.1356, 1.18, 0.1479, 1.191, 0.1106, 1.24, 0.1106, 1.24, 0.1479, 1.191, 0.1602, 1.202, 0.1243, 1.249, 0.1243, 1.249, 0.1602, 1.202, 0.1693, 1.21, 0.1342, 1.256, 0.1342, 1.256, 0.1693, 1.21, 0.1726, 1.213, 0.1379, 1.258, 0.585, 0.07286, 0.5285, 0.06542, 0.5288, 0.06104, 0.5858, 0.06855, 0.5858, 0.06855, 0.5288, 0.06104, 0.5296, 0.04907, 0.5882, 0.05678, 0.5882, 0.05678, 0.5296, 0.04907, 0.5306, 0.03271, 0.5914, 0.04071, 0.5914, 0.04071, 0.5306, 0.03271, 0.5317, 0.01636, 0.5946, 0.02463, 0.5946, 0.02463, 0.5317, 0.01636, 0.5325, 0.004382, 0.5969, 0.01286, 0.5969, 0.01286, 0.5325, 0.004382, 0.5328, 0.0, 0.5978, 0.008555, 0.1233, 1.17, 0.1696, 1.123, 0.1725, 1.127, 0.1266, 1.173, 0.1266, 1.173, 0.1725, 1.127, 0.1804, 1.136, 0.1356, 1.18, 0.1356, 1.18, 0.1804, 1.136, 0.1912, 1.148, 0.1479, 1.191, 0.1479, 1.191, 0.1912, 1.148, 0.202, 1.16, 0.1602, 1.202, 0.1602, 1.202, 0.202, 1.16, 0.21, 1.169, 0.1693, 1.21, 0.1693, 1.21, 0.21, 1.169, 0.2128, 1.173, 0.1726, 1.213, 0.5285, 0.06542, 0.4715, 0.06542, 0.4712, 0.06104, 0.5288, 0.06104, 0.5288, 0.06104, 0.4712, 0.06104, 0.4704, 0.04907, 0.5296, 0.04907, 0.5296, 0.04907, 0.4704, 0.04907, 0.4694, 0.03271, 0.5306, 0.03271, 0.5306, 0.03271, 0.4694, 0.03271, 0.4683, 0.01636, 0.5317, 0.01636, 0.5317, 0.01636, 0.4683, 0.01636, 0.4675, 0.004382, 0.5325, 0.004382, 0.5325, 0.004382, 0.4675, 0.004382, 0.4672, 0.0, 0.5328, 0.0, 0.1696, 1.123, 0.2216, 1.083, 0.2241, 1.087, 0.1725, 1.127, 0.1725, 1.127, 0.2241, 1.087, 0.2307, 1.097, 0.1804, 1.136, 0.1804, 1.136, 0.2307, 1.097, 0.2398, 1.111, 0.1912, 1.148, 0.1912, 1.148, 0.2398, 1.111, 0.2489, 1.124, 0.202, 1.16, 0.202, 1.16, 0.2489, 1.124, 0.2556, 1.134, 0.21, 1.169, 0.21, 1.169, 0.2556, 1.134, 0.258, 1.138, 0.2128, 1.173, 0.4715, 0.06542, 0.415, 0.07286, 0.4142, 0.06855, 0.4712, 0.06104, 0.4712, 0.06104, 0.4142, 0.06855, 0.4118, 0.05678, 0.4704, 0.04907, 0.4704, 0.04907, 0.4118, 0.05678, 0.4086, 0.04071, 0.4694, 0.03271, 0.4694, 0.03271, 0.4086, 0.04071, 0.4054, 0.02463, 0.4683, 0.01636, 0.4683, 0.01636, 0.4054, 0.02463, 0.4031, 0.01286, 0.4675, 0.004382, 0.4675, 0.004382, 0.4031, 0.01286, 0.4022, 0.008555, 0.4672, 0.0, 0.2216, 1.083, 0.2784, 1.051, 0.2803, 1.055, 0.2241, 1.087, 0.2241, 1.087, 0.2803, 1.055, 0.2856, 1.065, 0.2307, 1.097, 0.2307, 1.097, 0.2856, 1.065, 0.2929, 1.08, 0.2398, 1.111, 0.2398, 1.111, 0.2929, 1.08, 0.3001, 1.095, 0.2489, 1.124, 0.2489, 1.124, 0.3001, 1.095, 0.3054, 1.105, 0.2556, 1.134, 0.2556, 1.134, 0.3054, 1.105, 0.3074, 1.109, 0.258, 1.138, 0.415, 0.07286, 0.36, 0.0876, 0.3586, 0.08344, 0.4142, 0.06855, 0.4142, 0.06855, 0.3586, 0.08344, 0.3547, 0.07208, 0.4118, 0.05678, 0.4118, 0.05678, 0.3547, 0.07208, 0.3495, 0.05656, 0.4086, 0.04071, 0.4086, 0.04071, 0.3495, 0.05656, 0.3442, 0.04104, 0.4054, 0.02463, 0.4054, 0.02463, 0.3442, 0.04104, 0.3403, 0.02968, 0.4031, 0.01286, 0.4031, 0.01286, 0.3403, 0.02968, 0.3389, 0.02552, 0.4022, 0.008555])
me_torus_001.use_remesh_preserve_volume = False
me_torus_001.use_remesh_preserve_attributes = False
me_torus_001.use_mirror_vertex_groups = False
me_torus_001.update()

# ---- objects
ob_checkpoint = bpy.data.objects.new('checkpoint', me_torus_001)

# ---- transforms, parenting, visibility, modifiers, constraints
ob_checkpoint.location = (0.0, 0.0, 0.0)
ob_checkpoint.lineart.crease_threshold = 0.0

# ---- collection membership
col_collection_1.objects.link(ob_checkpoint)

# ---- scene / render settings (as saved in the file)
scene.frame_start = 1; scene.frame_end = 250; scene.frame_set(1)
scene.render.engine = 'BLENDER_EEVEE_NEXT'
scene.render.resolution_percentage = 50
scene.render.dither_intensity = 0.0
scene.cycles.use_denoising = False
scene.cycles.samples = 10
scene.cycles.sampling_pattern = 'TABULATED_SOBOL'
scene.cycles.light_sampling_threshold = 0.0
scene.cycles.use_adaptive_sampling = False
scene.cycles.use_light_tree = False
scene.cycles.blur_glossy = 0.0
scene.cycles.volume_bounces = 1
scene.cycles.pixel_filter_type = 'GAUSSIAN'
scene.cycles.sample_clamp_indirect = 0.0
scene.view_settings.view_transform = 'Standard'
bpy.context.view_layer.update()

# ---- added for rendering (the .blend has no active camera and no usable light): camera, sun
cam_auto = bpy.data.cameras.new('AutoCamera')
cam_auto.lens = 50.0
cam_auto.sensor_width = 36.0
cam_auto.clip_end = 1000.0
ob_auto_camera = bpy.data.objects.new('AutoCamera', cam_auto)
scene.collection.objects.link(ob_auto_camera)
ob_auto_camera.location = (1.33028, -1.59634, 1.06423)
ob_auto_camera.rotation_euler = (1.09748, -7.21219e-08, 0.694738)
scene.camera = ob_auto_camera
light_auto_sun = bpy.data.lights.new('AutoSun', 'SUN')
light_auto_sun.energy = 3.0
light_auto_sun.angle = 0.0523599
ob_auto_sun = bpy.data.objects.new('AutoSun', light_auto_sun)
scene.collection.objects.link(ob_auto_sun)
ob_auto_sun.rotation_euler = (0.872665, 0.174533, 0.523599)
bpy.context.view_layer.update()
